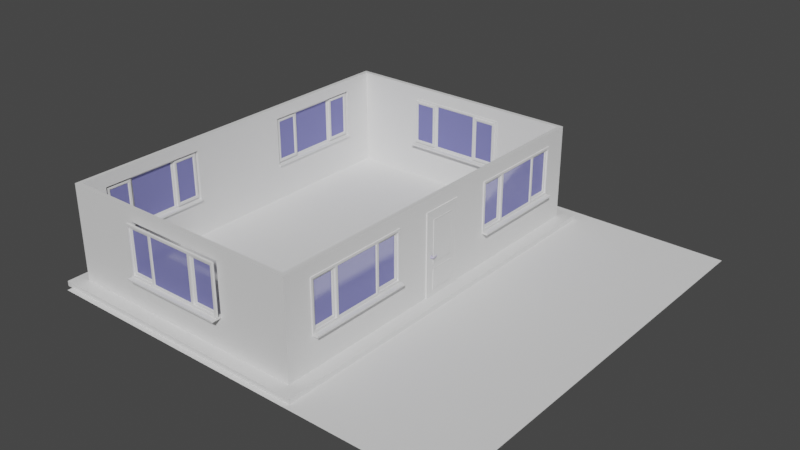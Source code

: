 # Source: joint_hinge.blend  (saved by Blender 3.4.6; exported with 4.5.12 LTS)
import bpy
from mathutils import Matrix  # noqa: F401  (used for matrix-valued properties, if any)

bpy.ops.wm.read_factory_settings(use_empty=True)
scene = bpy.context.scene
scene.name = 'Scene'

# ---- collections
col_collection = bpy.data.collections.new('Collection'); scene.collection.children.link(col_collection)

# ---- materials (node trees are filled in below, after node groups)
mat_door_material = bpy.data.materials.new('Door_material')
mat_door_material.use_transparent_shadow = False
mat_handle_material = bpy.data.materials.new('Handle_material')
mat_handle_material.use_transparent_shadow = False
mat_handle_material.diffuse_color = (0.5776, 0.552, 0.7379, 1.0)
mat_hidden_material = bpy.data.materials.new('hidden_material')
mat_hidden_material.use_transparent_shadow = False
mat_hidden_material.diffuse_color = (1.0, 1.0, 1.0, 1.0)
mat_pvc = bpy.data.materials.new('PVC')
mat_pvc.use_transparent_shadow = False
mat_pvc.diffuse_color = (1.0, 1.0, 1.0, 1.0)
mat_plastic = bpy.data.materials.new('Plastic')
mat_plastic.use_transparent_shadow = False
mat_plastic.diffuse_color = (0.0, 0.0, 0.0, 1.0)
mat_glass = bpy.data.materials.new('Glass')
mat_glass.surface_render_method = 'BLENDED'
mat_glass.blend_method = 'BLEND'
mat_glass.use_backface_culling = True
mat_glass.use_transparent_shadow = False
mat_glass.diffuse_color = (0.333, 0.342, 0.9, 1.0)
mat_marble = bpy.data.materials.new('Marble')
mat_marble.use_transparent_shadow = False
mat_marble.diffuse_color = (0.9, 0.8, 0.7, 1.0)
mat_wall_material = bpy.data.materials.new('Wall_material')
mat_wall_material.use_transparent_shadow = False
mat_wall_material.diffuse_color = (0.8, 0.621, 0.57, 1.0)
mat_baseboard_material = bpy.data.materials.new('Baseboard_material')
mat_baseboard_material.use_transparent_shadow = False

# ---- material node trees
mat_door_material.use_nodes = True; mat_door_material.node_tree.nodes.clear()
_N = mat_door_material.node_tree.nodes; _L = mat_door_material.node_tree.links
n0 = _N.new('ShaderNodeBsdfPrincipled'); n0.name = 'Principled BSDF'; n0.location = (10, 300)
n0.distribution = 'GGX'
n0.subsurface_method = 'RANDOM_WALK_SKIN'
n0.inputs[3].default_value = 1.45
n0.inputs[27].default_value = (0.0, 0.0, 0.0, 1.0)
n0.inputs[28].default_value = 1.0
n1 = _N.new('ShaderNodeOutputMaterial'); n1.name = 'Material Output'; n1.location = (1100, 160)
n2 = _N.new('ShaderNodeBsdfPrincipled'); n2.name = 'Principled BSDF.001'; n2.location = (500, 160)
n2.distribution = 'GGX'
n2.subsurface_method = 'RANDOM_WALK_SKIN'
n2.inputs[3].default_value = 1.45
n2.inputs[27].default_value = (0.0, 0.0, 0.0, 1.0)
n2.inputs[28].default_value = 1.0
_L.new(n2.outputs[0], n1.inputs[0])
n1.is_active_output = True
mat_hidden_material.use_nodes = True; mat_hidden_material.node_tree.nodes.clear()
_N = mat_hidden_material.node_tree.nodes; _L = mat_hidden_material.node_tree.links
n0 = _N.new('ShaderNodeBsdfPrincipled'); n0.name = 'Principled BSDF'; n0.location = (10, 300)
n0.distribution = 'GGX'
n0.subsurface_method = 'RANDOM_WALK_SKIN'
n0.inputs[3].default_value = 1.45
n0.inputs[27].default_value = (0.0, 0.0, 0.0, 1.0)
n0.inputs[28].default_value = 1.0
n1 = _N.new('ShaderNodeBsdfTransparent'); n1.name = 'Transparent_0'; n1.location = (700, 160)
_L.new(n1.outputs[0], n1.inputs[0])
mat_pvc.use_nodes = True; mat_pvc.node_tree.nodes.clear()
_N = mat_pvc.node_tree.nodes; _L = mat_pvc.node_tree.links
n0 = _N.new('ShaderNodeBsdfPrincipled'); n0.name = 'Principled BSDF'; n0.location = (10, 300)
n0.distribution = 'GGX'
n0.subsurface_method = 'RANDOM_WALK_SKIN'
n0.inputs[3].default_value = 1.45
n0.inputs[27].default_value = (0.0, 0.0, 0.0, 1.0)
n0.inputs[28].default_value = 1.0
n1 = _N.new('ShaderNodeOutputMaterial'); n1.name = 'Material Output'; n1.location = (1100, 160)
n2 = _N.new('ShaderNodeBsdfPrincipled'); n2.name = 'Principled BSDF.001'; n2.location = (500, 160)
n2.distribution = 'GGX'
n2.subsurface_method = 'RANDOM_WALK_SKIN'
n2.inputs[3].default_value = 1.45
n2.inputs[27].default_value = (0.0, 0.0, 0.0, 1.0)
n2.inputs[28].default_value = 1.0
_L.new(n2.outputs[0], n1.inputs[0])
n1.is_active_output = True
mat_plastic.use_nodes = True; mat_plastic.node_tree.nodes.clear()
_N = mat_plastic.node_tree.nodes; _L = mat_plastic.node_tree.links
n0 = _N.new('ShaderNodeBsdfPrincipled'); n0.name = 'Principled BSDF'; n0.location = (10, 300)
n0.distribution = 'GGX'
n0.subsurface_method = 'RANDOM_WALK_SKIN'
n0.inputs[3].default_value = 1.45
n0.inputs[27].default_value = (0.0, 0.0, 0.0, 1.0)
n0.inputs[28].default_value = 1.0
n1 = _N.new('ShaderNodeOutputMaterial'); n1.name = 'Material Output'; n1.location = (1100, 160)
n2 = _N.new('ShaderNodeBsdfPrincipled'); n2.name = 'Principled BSDF.001'; n2.location = (500, 160)
n2.distribution = 'GGX'
n2.subsurface_method = 'RANDOM_WALK_SKIN'
n2.inputs[3].default_value = 1.45
n2.inputs[27].default_value = (0.0, 0.0, 0.0, 1.0)
n2.inputs[28].default_value = 1.0
_L.new(n2.outputs[0], n1.inputs[0])
n1.is_active_output = True
mat_glass.use_nodes = True; mat_glass.node_tree.nodes.clear()
_N = mat_glass.node_tree.nodes; _L = mat_glass.node_tree.links
n0 = _N.new('ShaderNodeBsdfPrincipled'); n0.name = 'Principled BSDF'; n0.location = (10, 300)
n0.distribution = 'GGX'
n0.subsurface_method = 'RANDOM_WALK_SKIN'
n0.inputs[3].default_value = 1.45
n0.inputs[27].default_value = (0.0, 0.0, 0.0, 1.0)
n0.inputs[28].default_value = 1.0
n1 = _N.new('ShaderNodeOutputMaterial'); n1.name = 'OUTPUT_MATERIAL'; n1.location = (920, 290)
n2 = _N.new('ShaderNodeBsdfPrincipled'); n2.name = 'Principled BSDF.001'; n2.location = (690, 290)
n2.distribution = 'GGX'
n2.subsurface_method = 'RANDOM_WALK_SKIN'
n2.inputs[0].default_value = (0.3325, 0.3419, 0.8963, 1.0)
n2.inputs[3].default_value = 1.45
n2.inputs[4].default_value = 0.4879
n2.inputs[27].default_value = (0.0, 0.0, 0.0, 1.0)
n2.inputs[28].default_value = 1.0
_L.new(n2.outputs[0], n1.inputs[0])
n1.is_active_output = True
mat_marble.use_nodes = True; mat_marble.node_tree.nodes.clear()
_N = mat_marble.node_tree.nodes; _L = mat_marble.node_tree.links
n0 = _N.new('ShaderNodeBsdfPrincipled'); n0.name = 'Principled BSDF'; n0.location = (10, 300)
n0.distribution = 'GGX'
n0.subsurface_method = 'RANDOM_WALK_SKIN'
n0.inputs[3].default_value = 1.45
n0.inputs[27].default_value = (0.0, 0.0, 0.0, 1.0)
n0.inputs[28].default_value = 1.0
n1 = _N.new('ShaderNodeOutputMaterial'); n1.name = 'Material Output'; n1.location = (1100, 160)
n2 = _N.new('ShaderNodeBsdfPrincipled'); n2.name = 'Principled BSDF.001'; n2.location = (500, 160)
n2.distribution = 'GGX'
n2.subsurface_method = 'RANDOM_WALK_SKIN'
n2.inputs[3].default_value = 1.45
n2.inputs[27].default_value = (0.0, 0.0, 0.0, 1.0)
n2.inputs[28].default_value = 1.0
_L.new(n2.outputs[0], n1.inputs[0])
n1.is_active_output = True
mat_wall_material.use_nodes = True; mat_wall_material.node_tree.nodes.clear()
_N = mat_wall_material.node_tree.nodes; _L = mat_wall_material.node_tree.links
n0 = _N.new('ShaderNodeBsdfPrincipled'); n0.name = 'Principled BSDF'; n0.location = (10, 300)
n0.distribution = 'GGX'
n0.subsurface_method = 'RANDOM_WALK_SKIN'
n0.inputs[3].default_value = 1.45
n0.inputs[27].default_value = (0.0, 0.0, 0.0, 1.0)
n0.inputs[28].default_value = 1.0
n1 = _N.new('ShaderNodeOutputMaterial'); n1.name = 'Material Output'; n1.location = (1100, 160)
n2 = _N.new('ShaderNodeBsdfPrincipled'); n2.name = 'Principled BSDF.001'; n2.location = (800, -70)
n2.distribution = 'GGX'
n2.subsurface_method = 'RANDOM_WALK_SKIN'
n2.inputs[3].default_value = 1.45
n2.inputs[27].default_value = (0.0, 0.0, 0.0, 1.0)
n2.inputs[28].default_value = 1.0
_L.new(n2.outputs[0], n1.inputs[0])
n1.is_active_output = True
mat_baseboard_material.use_nodes = True; mat_baseboard_material.node_tree.nodes.clear()
_N = mat_baseboard_material.node_tree.nodes; _L = mat_baseboard_material.node_tree.links
n0 = _N.new('ShaderNodeBsdfPrincipled'); n0.name = 'Principled BSDF'; n0.location = (10, 300)
n0.distribution = 'GGX'
n0.subsurface_method = 'RANDOM_WALK_SKIN'
n0.inputs[3].default_value = 1.45
n0.inputs[27].default_value = (0.0, 0.0, 0.0, 1.0)
n0.inputs[28].default_value = 1.0
n1 = _N.new('ShaderNodeOutputMaterial'); n1.name = 'Material Output'; n1.location = (1100, 160)
n2 = _N.new('ShaderNodeBsdfPrincipled'); n2.name = 'Principled BSDF.001'; n2.location = (500, 160)
n2.distribution = 'GGX'
n2.subsurface_method = 'RANDOM_WALK_SKIN'
n2.inputs[3].default_value = 1.45
n2.inputs[27].default_value = (0.0, 0.0, 0.0, 1.0)
n2.inputs[28].default_value = 1.0
_L.new(n2.outputs[0], n1.inputs[0])
n1.is_active_output = True

# ---- world
world_world = bpy.data.worlds.new('World'); scene.world = world_world
world_world.use_nodes = True; world_world.node_tree.nodes.clear()
_N = world_world.node_tree.nodes; _L = world_world.node_tree.links
n0 = _N.new('ShaderNodeOutputWorld'); n0.name = 'World Output'; n0.location = (300, 300)
n1 = _N.new('ShaderNodeBackground'); n1.name = 'Background'; n1.location = (10, 300)
n1.inputs[0].default_value = (0.05088, 0.05088, 0.05088, 1.0)
_L.new(n1.outputs[0], n0.inputs[0])
n0.is_active_output = True
world_world.color = (0.05088, 0.05088, 0.05088)
world_world.use_sun_shadow = False
world_world.sun_shadow_jitter_overblur = 0.0

# ---- meshes
me_plane = bpy.data.meshes.new('Plane')
me_plane.from_pydata([(-1.0, -1.0, 0.0), (1.0, -1.0, 0.0), (-1.0, 1.0, 0.0), (1.0, 1.0, 0.0)], [], [(0, 1, 3, 2)])
_uv = me_plane.uv_layers.new(name='UVMap')
_uv.uv.foreach_set('vector', [0.0, 0.0, 1.0, 0.0, 1.0, 1.0, 0.0, 1.0])
me_plane.update()
me_doorfrane = bpy.data.meshes.new('DoorFrane')
me_doorfrane.from_pydata([(-0.5, -0.02667, 0.0), (-0.5, 0.05333, 0.0), (-0.42, 0.05333, 0.0), (-0.5, -0.02667, 2.1), (-0.5, 0.05333, 2.1), (0.5, 0.05333, 2.1), (0.5, -0.02667, 2.1), (0.42, -0.02667, 2.02), (-0.42, 0.05333, 2.02), (0.42, -0.02667, 0.0), (0.5, -0.02667, 0.0), (0.5, 0.05333, 0.0), (0.42, 0.01333, 2.02), (-0.42, 0.01333, 2.02), (-0.42, 0.01333, 0.0), (-0.4, 0.01333, 2.02), (-0.4, 0.01333, 0.0), (-0.4, 0.05333, 2.02), (-0.4, 0.05333, 0.0), (0.42, 0.01333, 0.0), (-0.42, -0.02667, 2.02), (-0.42, -0.02667, 0.0), (0.42, 0.05333, 2.02), (0.42, 0.05333, 0.0), (0.4, 0.05333, 0.0), (0.4, 0.01333, 0.0), (0.4, 0.05333, 2.02), (0.4, 0.01333, 2.0), (0.4, 0.01333, 2.02), (-0.4, 0.05333, 2.0), (-0.4, 0.01333, 2.0), (0.4, 0.05333, 2.0)], [], [(3, 4, 1, 0), (7, 12, 19, 9), (4, 3, 6, 5), (10, 11, 5, 6), (13, 20, 21, 14), (17, 15, 16, 18), (11, 23, 22, 5), (20, 13, 12, 7), (20, 3, 0, 21), (9, 10, 6, 7), (13, 14, 16, 15), (4, 8, 2, 1), (29, 31, 27, 30), (7, 6, 3, 20), (8, 4, 5, 22), (14, 2, 18, 16), (17, 18, 2, 8), (28, 25, 19, 12), (28, 26, 24, 25), (25, 24, 23, 19), (22, 23, 24, 26), (29, 17, 26, 31), (15, 30, 27, 28), (8, 22, 26)])
me_doorfrane.materials.append(mat_door_material)
me_doorfrane.update()
me_door = bpy.data.meshes.new('Door')
me_door.from_pydata([(-0.836, -1.572e-08, -1.046), (0.0, -1.56e-08, -1.046), (-0.836, -1.56e-08, 0.964), (-0.836, -1.56e-08, 0.834), (-0.836, -1.572e-08, -0.796), (0.0, -1.56e-08, -0.796), (0.0, -1.56e-08, 0.964), (0.0, -1.56e-08, 0.834), (-0.1161, -1.56e-08, 0.964), (-0.1236, -1.56e-08, -1.046), (-0.1166, -1.56e-08, 0.834), (-0.1226, -1.56e-08, -0.796), (-0.836, -1.572e-08, -0.176), (0.0, -1.56e-08, -0.176), (-0.1208, -1.56e-08, -0.296), (-0.7186, -1.572e-08, -0.796), (-0.7126, -1.56e-08, 0.834), (-0.7196, -1.572e-08, -1.046), (-0.7163, -1.572e-08, -0.176), (-0.836, -1.572e-08, -0.296), (-0.1203, -1.56e-08, -0.176), (-0.7121, -1.56e-08, 0.964), (0.0, -1.56e-08, -0.296), (-0.7168, -1.572e-08, -0.296), (-0.7168, -0.01, -0.296), (-0.7126, -0.01, 0.834), (-0.1203, -0.01, -0.176), (-0.7186, -0.01, -0.796), (-0.1166, -0.01, 0.834), (-0.1226, -0.01, -0.796), (-0.7163, -0.01, -0.176), (-0.1208, -0.01, -0.296), (-0.7021, -0.01, -0.3085), (-0.7039, -0.01, -0.7835), (-0.1373, -0.01, -0.7835), (-0.1355, -0.01, -0.3085), (-0.698, -0.01, 0.8165), (-0.1349, -0.01, -0.1594), (-0.1314, -0.01, 0.8165), (-0.7015, -0.01, -0.1594), (-0.7021, -0.008777, -0.3085), (-0.7039, -0.008777, -0.7835), (-0.1373, -0.008777, -0.7835), (-0.1355, -0.008777, -0.3085), (-0.698, -0.008777, 0.8165), (-0.1349, -0.008777, -0.1594), (-0.1314, -0.008777, 0.8165), (-0.7015, -0.008777, -0.1594), (-0.836, 0.03, -1.046), (0.0, 0.03, -1.046), (-0.836, 0.03, 0.964), (-0.836, 0.03, 0.834), (-0.836, 0.03, -0.796), (0.0, 0.03, -0.796), (0.0, 0.03, 0.964), (0.0, 0.03, 0.834), (-0.1161, 0.03, 0.964), (-0.1236, 0.03, -1.046), (-0.1166, 0.03, 0.834), (-0.1226, 0.03, -0.796), (-0.836, 0.03, -0.176), (0.0, 0.03, -0.176), (-0.1208, 0.03, -0.296), (-0.7186, 0.03, -0.796), (-0.7126, 0.03, 0.834), (-0.7196, 0.03, -1.046), (-0.7163, 0.03, -0.176), (-0.836, 0.03, -0.296), (-0.1203, 0.03, -0.176), (-0.7121, 0.03, 0.964), (0.0, 0.03, -0.296), (-0.7168, 0.03, -0.296), (-0.7168, 0.04, -0.296), (-0.7126, 0.04, 0.834), (-0.1203, 0.04, -0.176), (-0.7186, 0.04, -0.796), (-0.1166, 0.04, 0.834), (-0.1226, 0.04, -0.796), (-0.7163, 0.04, -0.176), (-0.1208, 0.04, -0.296), (-0.7021, 0.04, -0.3085), (-0.7039, 0.04, -0.7835), (-0.1373, 0.04, -0.7835), (-0.1355, 0.04, -0.3085), (-0.698, 0.04, 0.8165), (-0.1349, 0.04, -0.1594), (-0.1314, 0.04, 0.8165), (-0.7015, 0.04, -0.1594), (-0.7021, 0.03878, -0.3085), (-0.7039, 0.03878, -0.7835), (-0.1373, 0.03878, -0.7835), (-0.1355, 0.03878, -0.3085), (-0.698, 0.03878, 0.8165), (-0.1349, 0.03878, -0.1594), (-0.1314, 0.03878, 0.8165), (-0.7015, 0.03878, -0.1594)], [], [(15, 4, 0, 17), (21, 2, 3, 16), (23, 19, 4, 15), (6, 8, 10, 7), (8, 21, 16, 10), (16, 3, 12, 18), (11, 15, 17, 9), (20, 18, 23, 14), (18, 12, 19, 23), (5, 11, 9, 1), (22, 14, 11, 5), (7, 10, 20, 13), (13, 20, 14, 22), (20, 10, 28, 26), (10, 16, 25, 28), (16, 18, 30, 25), (18, 20, 26, 30), (15, 11, 29, 27), (14, 23, 24, 31), (23, 15, 27, 24), (11, 14, 31, 29), (31, 24, 32, 35), (24, 27, 33, 32), (27, 29, 34, 33), (29, 31, 35, 34), (26, 28, 38, 37), (30, 26, 37, 39), (28, 25, 36, 38), (25, 30, 39, 36), (33, 34, 42, 41), (36, 39, 47, 44), (34, 35, 43, 42), (37, 38, 46, 45), (32, 33, 41, 40), (38, 36, 44, 46), (35, 32, 40, 43), (39, 37, 45, 47), (18, 16, 10, 20), (14, 11, 15, 23), (63, 65, 48, 52), (69, 64, 51, 50), (71, 63, 52, 67), (54, 55, 58, 56), (56, 58, 64, 69), (64, 66, 60, 51), (59, 57, 65, 63), (68, 62, 71, 66), (66, 71, 67, 60), (53, 49, 57, 59), (70, 53, 59, 62), (55, 61, 68, 58), (61, 70, 62, 68), (68, 74, 76, 58), (58, 76, 73, 64), (64, 73, 78, 66), (66, 78, 74, 68), (63, 75, 77, 59), (62, 79, 72, 71), (71, 72, 75, 63), (59, 77, 79, 62), (79, 83, 80, 72), (72, 80, 81, 75), (75, 81, 82, 77), (77, 82, 83, 79), (74, 85, 86, 76), (78, 87, 85, 74), (76, 86, 84, 73), (73, 84, 87, 78), (81, 89, 90, 82), (84, 92, 95, 87), (82, 90, 91, 83), (85, 93, 94, 86), (80, 88, 89, 81), (86, 94, 92, 84), (83, 91, 88, 80), (87, 95, 93, 85), (66, 64, 58, 68), (62, 71, 63, 59), (50, 2, 21, 69), (8, 56, 69, 21), (6, 54, 56, 8), (54, 6, 7, 55), (55, 7, 13, 61), (61, 13, 22, 70), (5, 53, 70, 22), (1, 49, 53, 5), (49, 1, 9, 57), (57, 9, 17, 65), (0, 48, 65, 17), (48, 0, 4, 52), (52, 4, 19, 67), (12, 60, 67, 19), (3, 51, 60, 12), (2, 50, 51, 3)])
me_door.materials.append(mat_door_material)
me_door.update()
me_handle_front = bpy.data.meshes.new('Handle_Front')
me_handle_front.from_pydata([(-0.03019, -0.002781, -0.03282), (-0.04255, -0.002942, -0.01332), (-0.0435, -0.003072, 0.009742), (-0.03279, -0.003135, 0.03019), (-0.01329, -0.003114, 0.04254), (0.009772, -0.003016, 0.04349), (0.03022, -0.002866, 0.03279), (0.04257, -0.002704, 0.01329), (0.04352, -0.002575, -0.009773), (0.03281, -0.002512, -0.03022), (0.01332, -0.002532, -0.04257), (-0.009746, -0.00263, -0.04352), (-0.02902, -0.01959, -0.03172), (-0.04093, -0.01974, -0.01293), (-0.04184, -0.01987, 0.009297), (-0.03152, -0.01993, 0.029), (-0.01273, -0.01991, 0.04091), (0.009494, -0.01982, 0.04183), (0.0292, -0.01967, 0.03151), (0.04111, -0.01952, 0.01272), (0.04202, -0.01939, -0.009511), (0.0317, -0.01933, -0.02922), (0.01291, -0.01935, -0.04112), (-0.009317, -0.01944, -0.04204), (1.283e-05, -0.002823, -1.534e-05), (-0.01446, -0.01961, -0.01591), (-0.02041, -0.01969, -0.006515), (-0.02087, -0.01975, 0.004593), (-0.01571, -0.01978, 0.01444), (-0.006319, -0.01977, 0.02039), (0.004789, -0.01973, 0.02085), (0.01464, -0.01965, 0.01569), (0.02059, -0.01958, 0.006302), (0.02105, -0.01951, -0.004807), (0.01589, -0.01948, -0.01466), (0.006496, -0.01949, -0.02061), (-0.004612, -0.01954, -0.02106), (-0.01441, -0.0315, -0.01597), (-0.02036, -0.03158, -0.00658), (-0.02082, -0.03164, 0.004529), (-0.01566, -0.03167, 0.01438), (-0.006266, -0.03166, 0.02033), (0.004842, -0.03161, 0.02079), (0.01469, -0.03154, 0.01563), (0.02064, -0.03146, 0.006237), (0.0211, -0.0314, -0.004871), (0.01594, -0.03137, -0.01472), (0.00655, -0.03138, -0.02067), (-0.004559, -0.03143, -0.02113), (-0.01446, -0.02062, -0.01591), (-0.02041, -0.0207, -0.00652), (-0.02086, -0.02076, 0.004588), (-0.01571, -0.02079, 0.01444), (-0.006315, -0.02078, 0.02039), (0.004794, -0.02074, 0.02085), (0.01464, -0.02066, 0.01569), (0.02059, -0.02059, 0.006296), (0.02105, -0.02052, -0.004812), (0.01589, -0.02049, -0.01466), (0.006501, -0.0205, -0.02061), (-0.004608, -0.02055, -0.02107), (-0.01216, -0.0315, -0.01353), (-0.01719, -0.03157, -0.00559), (-0.01758, -0.03162, 0.003803), (-0.01322, -0.03165, 0.01213), (-0.005277, -0.03164, 0.01716), (0.004117, -0.0316, 0.01755), (0.01245, -0.03154, 0.01319), (0.01748, -0.03147, 0.005248), (0.01786, -0.03142, -0.004146), (0.0135, -0.03139, -0.01247), (0.00556, -0.0314, -0.01751), (-0.003833, -0.03144, -0.01789), (-0.01852, -0.009612, -0.005855), (-0.01313, -0.009541, -0.01436), (-0.01894, -0.009668, 0.004205), (-0.01426, -0.009696, 0.01312), (-0.00576, -0.009687, 0.01851), (0.0043, -0.009644, 0.01893), (0.01322, -0.009578, 0.01426), (0.01861, -0.009508, 0.005751), (0.01902, -0.009451, -0.004308), (0.01435, -0.009424, -0.01323), (0.005846, -0.009433, -0.01862), (-0.004214, -0.009476, -0.01903), (-0.01205, -0.02431, -0.01334), (-0.01702, -0.02438, -0.005488), (-0.01741, -0.02443, 0.003796), (-0.0131, -0.02445, 0.01203), (-0.005246, -0.02445, 0.017), (0.004038, -0.02441, 0.01738), (0.01227, -0.02435, 0.01307), (0.01724, -0.02428, 0.005224), (0.01763, -0.02423, -0.004061), (0.01331, -0.0242, -0.01229), (0.005465, -0.02421, -0.01727), (-0.003819, -0.02425, -0.01765), (-0.01189, -0.05946, -0.01353), (-0.01687, -0.05952, -0.005679), (-0.01725, -0.05958, 0.003605), (-0.01294, -0.0596, 0.01184), (-0.005088, -0.05959, 0.01681), (0.004196, -0.05955, 0.01719), (0.01243, -0.05949, 0.01288), (0.0174, -0.05943, 0.005033), (0.01778, -0.05938, -0.004252), (0.01347, -0.05935, -0.01248), (0.005623, -0.05936, -0.01746), (-0.003661, -0.0594, -0.01784), (-0.01184, -0.07237, -0.0136), (-0.01681, -0.07244, -0.00575), (-0.01719, -0.07249, 0.003535), (-0.01288, -0.07252, 0.01177), (-0.00503, -0.07251, 0.01674), (0.004254, -0.07247, 0.01712), (0.01249, -0.07241, 0.01281), (0.01746, -0.07234, 0.004962), (0.01784, -0.07229, -0.004322), (0.01353, -0.07227, -0.01255), (0.005681, -0.07227, -0.01753), (-0.003603, -0.07231, -0.01791), (0.1257, -0.06936, -0.006631), (0.1269, -0.06874, -0.003521), (0.1274, -0.0684, 0.001802), (0.1271, -0.06844, 0.007911), (0.1262, -0.06884, 0.01317), (0.1248, -0.06949, 0.01617), (0.1242, -0.06165, -0.006511), (0.1253, -0.06103, -0.003401), (0.1259, -0.06069, 0.001922), (0.1256, -0.06073, 0.008031), (0.1246, -0.06113, 0.01329), (0.1232, -0.06178, 0.01629), (0.1369, -0.01982, -0.0064), (0.1345, -0.01899, -0.006496), (0.1377, -0.01831, -0.003302), (0.1379, -0.01746, 0.002013), (0.1377, -0.01749, 0.008122), (0.137, -0.0184, 0.01339), (0.136, -0.01995, 0.0164), (0.1336, -0.01912, 0.0163), (0.1352, -0.01748, -0.003398), (0.1355, -0.01662, 0.001918), (0.1352, -0.01666, 0.008026), (0.1345, -0.01757, 0.01329), (0.0003253, -0.07239, -0.0003937)], [], [(24, 0, 1), (24, 1, 2), (24, 2, 3), (24, 3, 4), (24, 4, 5), (24, 5, 6), (24, 6, 7), (24, 7, 8), (24, 8, 9), (24, 9, 10), (24, 10, 11), (11, 0, 24), (0, 12, 13, 1), (1, 13, 14, 2), (2, 14, 15, 3), (3, 15, 16, 4), (4, 16, 17, 5), (5, 17, 18, 6), (6, 18, 19, 7), (7, 19, 20, 8), (8, 20, 21, 9), (9, 21, 22, 10), (10, 22, 23, 11), (12, 0, 11, 23), (13, 12, 25, 26), (14, 13, 26, 27), (15, 14, 27, 28), (16, 15, 28, 29), (17, 16, 29, 30), (18, 17, 30, 31), (19, 18, 31, 32), (20, 19, 32, 33), (21, 20, 33, 34), (22, 21, 34, 35), (23, 22, 35, 36), (12, 23, 36, 25), (25, 49, 50, 26), (49, 37, 38, 50), (26, 50, 51, 27), (50, 38, 39, 51), (27, 51, 52, 28), (51, 39, 40, 52), (28, 52, 53, 29), (52, 40, 41, 53), (29, 53, 54, 30), (53, 41, 42, 54), (30, 54, 55, 31), (54, 42, 43, 55), (31, 55, 56, 32), (55, 43, 44, 56), (32, 56, 57, 33), (56, 44, 45, 57), (33, 57, 58, 34), (57, 45, 46, 58), (34, 58, 59, 35), (58, 46, 47, 59), (35, 59, 60, 36), (59, 47, 48, 60), (36, 60, 49, 25), (60, 48, 37, 49), (38, 37, 61, 62), (39, 38, 62, 63), (40, 39, 63, 64), (41, 40, 64, 65), (42, 41, 65, 66), (43, 42, 66, 67), (44, 43, 67, 68), (45, 44, 68, 69), (46, 45, 69, 70), (47, 46, 70, 71), (48, 47, 71, 72), (37, 48, 72, 61), (62, 61, 74, 73), (63, 62, 73, 75), (64, 63, 75, 76), (65, 64, 76, 77), (66, 65, 77, 78), (67, 66, 78, 79), (68, 67, 79, 80), (69, 68, 80, 81), (70, 69, 81, 82), (71, 70, 82, 83), (72, 71, 83, 84), (61, 72, 84, 74), (86, 85, 97, 98), (87, 86, 98, 99), (88, 87, 99, 100), (89, 88, 100, 101), (90, 89, 101, 102), (91, 90, 102, 103), (92, 91, 103, 104), (93, 92, 104, 105), (94, 93, 105, 106), (95, 94, 106, 107), (96, 95, 107, 108), (97, 85, 96, 108), (98, 97, 109, 110), (99, 98, 110, 111), (100, 99, 111, 112), (101, 100, 112, 113), (102, 101, 113, 114), (108, 107, 119, 120), (108, 120, 109, 97), (119, 107, 127, 121), (118, 119, 121, 122), (117, 118, 122, 123), (116, 117, 123, 124), (115, 116, 124, 125), (114, 115, 125, 126), (102, 114, 126, 132), (107, 106, 128, 127), (106, 105, 129, 128), (105, 104, 130, 129), (104, 103, 131, 130), (103, 102, 132, 131), (121, 127, 134, 133), (122, 121, 133, 135), (123, 122, 135, 136), (124, 123, 136, 137), (125, 124, 137, 138), (126, 125, 138, 139), (132, 126, 139, 140), (127, 128, 141, 134), (128, 129, 142, 141), (129, 130, 143, 142), (130, 131, 144, 143), (131, 132, 140, 144), (138, 144, 140, 139), (137, 143, 144, 138), (136, 142, 143, 137), (135, 141, 142, 136), (133, 134, 141, 135), (110, 109, 145), (111, 110, 145), (112, 111, 145), (113, 112, 145), (114, 113, 145), (115, 114, 145), (116, 115, 145), (117, 116, 145), (118, 117, 145), (119, 118, 145), (120, 119, 145), (109, 120, 145)])
me_handle_front.polygons.foreach_set('use_smooth', [True] * 144)
me_handle_front.materials.append(mat_handle_material)
me_handle_front.update()
me_handle_back = bpy.data.meshes.new('Handle_Back')
me_handle_back.from_pydata([(-0.03019, -0.002781, -0.03282), (-0.04255, -0.002942, -0.01332), (-0.0435, -0.003072, 0.009742), (-0.03279, -0.003135, 0.03019), (-0.01329, -0.003114, 0.04254), (0.009772, -0.003016, 0.04349), (0.03022, -0.002866, 0.03279), (0.04257, -0.002704, 0.01329), (0.04352, -0.002575, -0.009773), (0.03281, -0.002512, -0.03022), (0.01332, -0.002532, -0.04257), (-0.009746, -0.00263, -0.04352), (-0.02902, -0.01959, -0.03172), (-0.04093, -0.01974, -0.01293), (-0.04184, -0.01987, 0.009297), (-0.03152, -0.01993, 0.029), (-0.01273, -0.01991, 0.04091), (0.009494, -0.01982, 0.04183), (0.0292, -0.01967, 0.03151), (0.04111, -0.01952, 0.01272), (0.04202, -0.01939, -0.009511), (0.0317, -0.01933, -0.02922), (0.01291, -0.01935, -0.04112), (-0.009317, -0.01944, -0.04204), (1.283e-05, -0.002823, -1.534e-05), (-0.01446, -0.01961, -0.01591), (-0.02041, -0.01969, -0.006515), (-0.02087, -0.01975, 0.004593), (-0.01571, -0.01978, 0.01444), (-0.006319, -0.01977, 0.02039), (0.004789, -0.01973, 0.02085), (0.01464, -0.01965, 0.01569), (0.02059, -0.01958, 0.006302), (0.02105, -0.01951, -0.004807), (0.01589, -0.01948, -0.01466), (0.006496, -0.01949, -0.02061), (-0.004612, -0.01954, -0.02106), (-0.01441, -0.0315, -0.01597), (-0.02036, -0.03158, -0.00658), (-0.02082, -0.03164, 0.004529), (-0.01566, -0.03167, 0.01438), (-0.006266, -0.03166, 0.02033), (0.004842, -0.03161, 0.02079), (0.01469, -0.03154, 0.01563), (0.02064, -0.03146, 0.006237), (0.0211, -0.0314, -0.004871), (0.01594, -0.03137, -0.01472), (0.00655, -0.03138, -0.02067), (-0.004559, -0.03143, -0.02113), (-0.01446, -0.02062, -0.01591), (-0.02041, -0.0207, -0.00652), (-0.02086, -0.02076, 0.004588), (-0.01571, -0.02079, 0.01444), (-0.006315, -0.02078, 0.02039), (0.004794, -0.02074, 0.02085), (0.01464, -0.02066, 0.01569), (0.02059, -0.02059, 0.006296), (0.02105, -0.02052, -0.004812), (0.01589, -0.02049, -0.01466), (0.006501, -0.0205, -0.02061), (-0.004608, -0.02055, -0.02107), (-0.01216, -0.0315, -0.01353), (-0.01719, -0.03157, -0.00559), (-0.01758, -0.03162, 0.003803), (-0.01322, -0.03165, 0.01213), (-0.005277, -0.03164, 0.01716), (0.004117, -0.0316, 0.01755), (0.01245, -0.03154, 0.01319), (0.01748, -0.03147, 0.005248), (0.01786, -0.03142, -0.004146), (0.0135, -0.03139, -0.01247), (0.00556, -0.0314, -0.01751), (-0.003833, -0.03144, -0.01789), (-0.01852, -0.009612, -0.005855), (-0.01313, -0.009541, -0.01436), (-0.01894, -0.009668, 0.004205), (-0.01426, -0.009696, 0.01312), (-0.00576, -0.009687, 0.01851), (0.0043, -0.009644, 0.01893), (0.01322, -0.009578, 0.01426), (0.01861, -0.009508, 0.005751), (0.01902, -0.009451, -0.004308), (0.01435, -0.009424, -0.01323), (0.005846, -0.009433, -0.01862), (-0.004214, -0.009476, -0.01903), (-0.01205, -0.02431, -0.01334), (-0.01702, -0.02438, -0.005488), (-0.01741, -0.02443, 0.003796), (-0.0131, -0.02445, 0.01203), (-0.005246, -0.02445, 0.017), (0.004038, -0.02441, 0.01738), (0.01227, -0.02435, 0.01307), (0.01724, -0.02428, 0.005224), (0.01763, -0.02423, -0.004061), (0.01331, -0.0242, -0.01229), (0.005465, -0.02421, -0.01727), (-0.003819, -0.02425, -0.01765), (-0.01189, -0.05946, -0.01353), (-0.01687, -0.05952, -0.005679), (-0.01725, -0.05958, 0.003605), (-0.01294, -0.0596, 0.01184), (-0.005088, -0.05959, 0.01681), (0.004196, -0.05955, 0.01719), (0.01243, -0.05949, 0.01288), (0.0174, -0.05943, 0.005033), (0.01778, -0.05938, -0.004252), (0.01347, -0.05935, -0.01248), (0.005623, -0.05936, -0.01746), (-0.003661, -0.0594, -0.01784), (-0.01184, -0.07237, -0.0136), (-0.01681, -0.07244, -0.00575), (-0.01719, -0.07249, 0.003535), (-0.01288, -0.07252, 0.01177), (-0.00503, -0.07251, 0.01674), (0.004254, -0.07247, 0.01712), (0.01249, -0.07241, 0.01281), (0.01746, -0.07234, 0.004962), (0.01784, -0.07229, -0.004322), (0.01353, -0.07227, -0.01255), (0.005681, -0.07227, -0.01753), (-0.003603, -0.07231, -0.01791), (0.1257, -0.06936, -0.006631), (0.1269, -0.06874, -0.003521), (0.1274, -0.0684, 0.001802), (0.1271, -0.06844, 0.007911), (0.1262, -0.06884, 0.01317), (0.1248, -0.06949, 0.01617), (0.1242, -0.06165, -0.006511), (0.1253, -0.06103, -0.003401), (0.1259, -0.06069, 0.001922), (0.1256, -0.06073, 0.008031), (0.1246, -0.06113, 0.01329), (0.1232, -0.06178, 0.01629), (0.1369, -0.01982, -0.0064), (0.1345, -0.01899, -0.006496), (0.1377, -0.01831, -0.003302), (0.1379, -0.01746, 0.002013), (0.1377, -0.01749, 0.008122), (0.137, -0.0184, 0.01339), (0.136, -0.01995, 0.0164), (0.1336, -0.01912, 0.0163), (0.1352, -0.01748, -0.003398), (0.1355, -0.01662, 0.001918), (0.1352, -0.01666, 0.008026), (0.1345, -0.01757, 0.01329), (0.0003253, -0.07239, -0.0003937)], [], [(24, 0, 1), (24, 1, 2), (24, 2, 3), (24, 3, 4), (24, 4, 5), (24, 5, 6), (24, 6, 7), (24, 7, 8), (24, 8, 9), (24, 9, 10), (24, 10, 11), (11, 0, 24), (0, 12, 13, 1), (1, 13, 14, 2), (2, 14, 15, 3), (3, 15, 16, 4), (4, 16, 17, 5), (5, 17, 18, 6), (6, 18, 19, 7), (7, 19, 20, 8), (8, 20, 21, 9), (9, 21, 22, 10), (10, 22, 23, 11), (12, 0, 11, 23), (13, 12, 25, 26), (14, 13, 26, 27), (15, 14, 27, 28), (16, 15, 28, 29), (17, 16, 29, 30), (18, 17, 30, 31), (19, 18, 31, 32), (20, 19, 32, 33), (21, 20, 33, 34), (22, 21, 34, 35), (23, 22, 35, 36), (12, 23, 36, 25), (25, 49, 50, 26), (49, 37, 38, 50), (26, 50, 51, 27), (50, 38, 39, 51), (27, 51, 52, 28), (51, 39, 40, 52), (28, 52, 53, 29), (52, 40, 41, 53), (29, 53, 54, 30), (53, 41, 42, 54), (30, 54, 55, 31), (54, 42, 43, 55), (31, 55, 56, 32), (55, 43, 44, 56), (32, 56, 57, 33), (56, 44, 45, 57), (33, 57, 58, 34), (57, 45, 46, 58), (34, 58, 59, 35), (58, 46, 47, 59), (35, 59, 60, 36), (59, 47, 48, 60), (36, 60, 49, 25), (60, 48, 37, 49), (38, 37, 61, 62), (39, 38, 62, 63), (40, 39, 63, 64), (41, 40, 64, 65), (42, 41, 65, 66), (43, 42, 66, 67), (44, 43, 67, 68), (45, 44, 68, 69), (46, 45, 69, 70), (47, 46, 70, 71), (48, 47, 71, 72), (37, 48, 72, 61), (62, 61, 74, 73), (63, 62, 73, 75), (64, 63, 75, 76), (65, 64, 76, 77), (66, 65, 77, 78), (67, 66, 78, 79), (68, 67, 79, 80), (69, 68, 80, 81), (70, 69, 81, 82), (71, 70, 82, 83), (72, 71, 83, 84), (61, 72, 84, 74), (86, 85, 97, 98), (87, 86, 98, 99), (88, 87, 99, 100), (89, 88, 100, 101), (90, 89, 101, 102), (91, 90, 102, 103), (92, 91, 103, 104), (93, 92, 104, 105), (94, 93, 105, 106), (95, 94, 106, 107), (96, 95, 107, 108), (97, 85, 96, 108), (98, 97, 109, 110), (99, 98, 110, 111), (100, 99, 111, 112), (101, 100, 112, 113), (102, 101, 113, 114), (108, 107, 119, 120), (108, 120, 109, 97), (119, 107, 127, 121), (118, 119, 121, 122), (117, 118, 122, 123), (116, 117, 123, 124), (115, 116, 124, 125), (114, 115, 125, 126), (102, 114, 126, 132), (107, 106, 128, 127), (106, 105, 129, 128), (105, 104, 130, 129), (104, 103, 131, 130), (103, 102, 132, 131), (121, 127, 134, 133), (122, 121, 133, 135), (123, 122, 135, 136), (124, 123, 136, 137), (125, 124, 137, 138), (126, 125, 138, 139), (132, 126, 139, 140), (127, 128, 141, 134), (128, 129, 142, 141), (129, 130, 143, 142), (130, 131, 144, 143), (131, 132, 140, 144), (138, 144, 140, 139), (137, 143, 144, 138), (136, 142, 143, 137), (135, 141, 142, 136), (133, 134, 141, 135), (110, 109, 145), (111, 110, 145), (112, 111, 145), (113, 112, 145), (114, 113, 145), (115, 114, 145), (116, 115, 145), (117, 116, 145), (118, 117, 145), (119, 118, 145), (120, 119, 145), (109, 120, 145)])
me_handle_back.polygons.foreach_set('use_smooth', [True] * 144)
me_handle_back.materials.append(mat_handle_material)
me_handle_back.update()
me_ctrl_hole = bpy.data.meshes.new('CTRL_Hole')
me_ctrl_hole.from_pydata([(-0.5, 0.0, 0.0), (-0.5, 0.24, 0.0), (0.5, 0.24, 0.0), (0.5, 0.0, 0.0), (-0.5, 0.0, 2.1), (-0.5, 0.24, 2.1), (0.5, 0.24, 2.1), (0.5, 0.0, 2.1)], [], [(0, 1, 2, 3), (0, 4, 5, 1), (1, 5, 6, 2), (3, 7, 4, 0), (2, 6, 7, 3), (5, 4, 7, 6)])
me_ctrl_hole.materials.append(mat_hidden_material)
me_ctrl_hole.update()
me_ctrl_baseboard = bpy.data.meshes.new('CTRL_Baseboard')
me_ctrl_baseboard.from_pydata([(-0.5, 0.0, 0.0), (-0.5, 0.4, 0.0), (0.5, 0.4, 0.0), (0.5, 0.0, 0.0), (-0.5, 0.0, 0.4), (-0.5, 0.4, 0.4), (0.5, 0.4, 0.4), (0.5, 0.0, 0.4)], [], [(0, 4, 5, 1), (2, 6, 7, 3)])
me_ctrl_baseboard.materials.append(mat_hidden_material)
me_ctrl_baseboard.update()
me_window = bpy.data.meshes.new('Window')
me_window.from_pydata([(-1.25, -0.025, 0.0), (-1.25, 0.025, 0.0), (-1.2, -0.025, 0.05), (-1.2, 0.025, 0.05), (-0.6, -0.025, 0.05), (-0.6, 0.025, 0.05), (-0.55, -0.025, 0.05), (-0.55, 0.025, 0.05), (0.55, -0.025, 0.05), (0.55, 0.025, 0.05), (0.6, -0.025, 0.05), (0.6, 0.025, 0.05), (1.2, -0.025, 0.05), (1.2, 0.025, 0.05), (1.25, -0.025, 0.0), (1.25, 0.025, 0.0), (-1.25, -0.025, 1.2), (-1.25, 0.025, 1.2), (-1.2, -0.025, 1.15), (-1.2, 0.025, 1.15), (-0.6, -0.025, 1.15), (-0.6, 0.025, 1.15), (-0.55, -0.025, 1.15), (-0.55, 0.025, 1.15), (0.55, -0.025, 1.15), (0.55, 0.025, 1.15), (0.6, -0.025, 1.15), (0.6, 0.025, 1.15), (1.2, -0.025, 1.15), (1.2, 0.025, 1.15), (1.25, -0.025, 1.2), (1.25, 0.025, 1.2), (-1.2, 0.015, 0.05), (-1.15, 0.015, 0.1), (-1.15, 0.065, 0.1), (-1.2, 0.065, 0.05), (-1.2, 0.015, 1.15), (-1.15, 0.015, 1.1), (-1.15, 0.065, 1.1), (-1.2, 0.065, 1.15), (-0.6, 0.015, 1.15), (-0.65, 0.015, 1.1), (-0.65, 0.065, 1.1), (-0.6, 0.065, 1.15), (-0.6, 0.015, 0.05), (-0.65, 0.015, 0.1), (-0.65, 0.065, 0.1), (-0.6, 0.065, 0.05), (-1.15, 0.03, 0.1), (-1.13, 0.03, 0.12), (-1.13, 0.05, 0.12), (-1.15, 0.05, 0.1), (-1.15, 0.03, 1.1), (-1.13, 0.03, 1.08), (-1.13, 0.05, 1.08), (-1.15, 0.05, 1.1), (-0.65, 0.03, 1.1), (-0.67, 0.03, 1.08), (-0.67, 0.05, 1.08), (-0.65, 0.05, 1.1), (-0.65, 0.03, 0.1), (-0.67, 0.03, 0.12), (-0.67, 0.05, 0.12), (-0.65, 0.05, 0.1), (-1.13, 0.035, 0.12), (-1.13, 0.035, 1.08), (-0.67, 0.035, 1.08), (-0.67, 0.035, 0.12), (-1.13, 0.045, 0.12), (-1.13, 0.045, 1.08), (-0.67, 0.045, 1.08), (-0.67, 0.045, 0.12), (-0.55, -0.01, 0.05), (-0.53, -0.01, 0.07), (-0.53, 0.01, 0.07), (-0.55, 0.01, 0.05), (-0.55, -0.01, 1.15), (-0.53, -0.01, 1.13), (-0.53, 0.01, 1.13), (-0.55, 0.01, 1.15), (0.55, -0.01, 1.15), (0.53, -0.01, 1.13), (0.53, 0.01, 1.13), (0.55, 0.01, 1.15), (0.55, -0.01, 0.05), (0.53, -0.01, 0.07), (0.53, 0.01, 0.07), (0.55, 0.01, 0.05), (-0.53, -0.005, 0.07), (-0.53, -0.005, 1.13), (0.53, -0.005, 1.13), (0.53, -0.005, 0.07), (-0.53, 0.005, 0.07), (-0.53, 0.005, 1.13), (0.53, 0.005, 1.13), (0.53, 0.005, 0.07), (0.6, 0.015, 0.05), (0.65, 0.015, 0.1), (0.65, 0.065, 0.1), (0.6, 0.065, 0.05), (0.6, 0.015, 1.15), (0.65, 0.015, 1.1), (0.65, 0.065, 1.1), (0.6, 0.065, 1.15), (1.2, 0.015, 1.15), (1.15, 0.015, 1.1), (1.15, 0.065, 1.1), (1.2, 0.065, 1.15), (1.2, 0.015, 0.05), (1.15, 0.015, 0.1), (1.15, 0.065, 0.1), (1.2, 0.065, 0.05), (0.65, 0.03, 0.1), (0.67, 0.03, 0.12), (0.67, 0.05, 0.12), (0.65, 0.05, 0.1), (0.65, 0.03, 1.1), (0.67, 0.03, 1.08), (0.67, 0.05, 1.08), (0.65, 0.05, 1.1), (1.15, 0.03, 1.1), (1.13, 0.03, 1.08), (1.13, 0.05, 1.08), (1.15, 0.05, 1.1), (1.15, 0.03, 0.1), (1.13, 0.03, 0.12), (1.13, 0.05, 0.12), (1.15, 0.05, 0.1), (0.67, 0.035, 0.12), (0.67, 0.035, 1.08), (1.13, 0.035, 1.08), (1.13, 0.035, 0.12), (0.67, 0.045, 0.12), (0.67, 0.045, 1.08), (1.13, 0.045, 1.08), (1.13, 0.045, 0.12), (-1.25, 0.14, 0.0), (1.25, 0.14, 0.0), (-1.25, -0.14, 0.0), (1.25, -0.14, 0.0), (-1.25, 0.14, -0.04), (1.25, 0.14, -0.04), (-1.25, -0.14, -0.04), (1.25, -0.14, -0.04)], [], [(0, 1, 15, 14), (3, 2, 4, 5), (7, 6, 8, 9), (11, 10, 12, 13), (14, 12, 10, 8, 6, 4, 2, 0), (1, 3, 5, 7, 9, 11, 13, 15), (1, 0, 16, 17), (3, 1, 17, 19), (2, 3, 19, 18), (0, 2, 18, 16), (5, 4, 20, 21), (7, 5, 21, 23), (6, 7, 23, 22), (4, 6, 22, 20), (9, 8, 24, 25), (11, 9, 25, 27), (10, 11, 27, 26), (8, 10, 26, 24), (13, 12, 28, 29), (15, 13, 29, 31), (14, 15, 31, 30), (12, 14, 30, 28), (32, 33, 37, 36), (33, 34, 38, 37), (34, 35, 39, 38), (35, 32, 36, 39), (36, 37, 41, 40), (37, 38, 42, 41), (38, 39, 43, 42), (39, 36, 40, 43), (40, 41, 45, 44), (41, 42, 46, 45), (42, 43, 47, 46), (43, 40, 44, 47), (44, 45, 33, 32), (45, 46, 34, 33), (46, 47, 35, 34), (47, 44, 32, 35), (48, 49, 53, 52), (49, 50, 54, 53), (50, 51, 55, 54), (52, 53, 57, 56), (53, 54, 58, 57), (54, 55, 59, 58), (56, 57, 61, 60), (57, 58, 62, 61), (58, 59, 63, 62), (60, 61, 49, 48), (61, 62, 50, 49), (62, 63, 51, 50), (65, 64, 67, 66), (68, 69, 70, 71), (72, 73, 77, 76), (73, 74, 78, 77), (74, 75, 79, 78), (76, 77, 81, 80), (77, 78, 82, 81), (78, 79, 83, 82), (80, 81, 85, 84), (81, 82, 86, 85), (82, 83, 87, 86), (84, 85, 73, 72), (85, 86, 74, 73), (86, 87, 75, 74), (89, 88, 91, 90), (92, 93, 94, 95), (96, 97, 101, 100), (97, 98, 102, 101), (98, 99, 103, 102), (99, 96, 100, 103), (100, 101, 105, 104), (101, 102, 106, 105), (102, 103, 107, 106), (103, 100, 104, 107), (104, 105, 109, 108), (105, 106, 110, 109), (106, 107, 111, 110), (107, 104, 108, 111), (108, 109, 97, 96), (109, 110, 98, 97), (110, 111, 99, 98), (111, 108, 96, 99), (112, 113, 117, 116), (113, 114, 118, 117), (114, 115, 119, 118), (116, 117, 121, 120), (117, 118, 122, 121), (118, 119, 123, 122), (120, 121, 125, 124), (121, 122, 126, 125), (122, 123, 127, 126), (124, 125, 113, 112), (125, 126, 114, 113), (126, 127, 115, 114), (129, 128, 131, 130), (132, 133, 134, 135), (17, 16, 30, 31), (18, 19, 21, 20), (22, 23, 25, 24), (26, 27, 29, 28), (16, 18, 20, 22, 24, 26, 28, 30), (31, 29, 27, 25, 23, 21, 19, 17), (143, 142, 140, 141), (141, 140, 136, 137), (138, 139, 137, 136), (142, 143, 139, 138), (140, 142, 138, 136), (139, 143, 141, 137)])
me_window.polygons.foreach_set('material_index', [0, 0, 0, 0, 0, 0, 0, 0, 0, 0, 0, 0, 0, 0, 0, 0, 0, 0, 0, 0, 0, 0, 0, 0, 0, 0, 0, 0, 0, 0, 0, 0, 0, 0, 0, 0, 0, 0, 1, 1, 1, 1, 1, 1, 1, 1, 1, 1, 1, 1, 2, 2, 1, 1, 1, 1, 1, 1, 1, 1, 1, 1, 1, 1, 2, 2, 0, 0, 0, 0, 0, 0, 0, 0, 0, 0, 0, 0, 0, 0, 0, 0, 1, 1, 1, 1, 1, 1, 1, 1, 1, 1, 1, 1, 2, 2, 0, 0, 0, 0, 0, 0, 3, 3, 3, 3, 3, 3])
me_window.materials.append(mat_pvc)
me_window.materials.append(mat_plastic)
me_window.materials.append(mat_glass)
me_window.materials.append(mat_marble)
me_window.update()
me_ctrl_hole_002 = bpy.data.meshes.new('CTRL_Hole.002')
me_ctrl_hole_002.from_pydata([(-1.25, 0.252, -0.04), (-1.25, 0.252, 1.2), (1.25, 0.252, 1.2), (1.25, 0.252, -0.04), (-1.25, -0.252, -0.04), (-1.25, -0.252, 1.2), (1.25, -0.252, 1.2), (1.25, -0.252, -0.04)], [], [(0, 4, 5, 1), (3, 2, 6, 7), (0, 1, 2, 3), (4, 7, 6, 5), (1, 5, 6, 2), (0, 3, 7, 4)])
me_ctrl_hole_002.materials.append(mat_hidden_material)
me_ctrl_hole_002.update()
me_window_001 = bpy.data.meshes.new('Window.001')
me_window_001.from_pydata([(-1.25, -0.025, 0.0), (-1.25, 0.025, 0.0), (-1.2, -0.025, 0.05), (-1.2, 0.025, 0.05), (-0.6, -0.025, 0.05), (-0.6, 0.025, 0.05), (-0.55, -0.025, 0.05), (-0.55, 0.025, 0.05), (0.55, -0.025, 0.05), (0.55, 0.025, 0.05), (0.6, -0.025, 0.05), (0.6, 0.025, 0.05), (1.2, -0.025, 0.05), (1.2, 0.025, 0.05), (1.25, -0.025, 0.0), (1.25, 0.025, 0.0), (-1.25, -0.025, 1.2), (-1.25, 0.025, 1.2), (-1.2, -0.025, 1.15), (-1.2, 0.025, 1.15), (-0.6, -0.025, 1.15), (-0.6, 0.025, 1.15), (-0.55, -0.025, 1.15), (-0.55, 0.025, 1.15), (0.55, -0.025, 1.15), (0.55, 0.025, 1.15), (0.6, -0.025, 1.15), (0.6, 0.025, 1.15), (1.2, -0.025, 1.15), (1.2, 0.025, 1.15), (1.25, -0.025, 1.2), (1.25, 0.025, 1.2), (-1.2, 0.015, 0.05), (-1.15, 0.015, 0.1), (-1.15, 0.065, 0.1), (-1.2, 0.065, 0.05), (-1.2, 0.015, 1.15), (-1.15, 0.015, 1.1), (-1.15, 0.065, 1.1), (-1.2, 0.065, 1.15), (-0.6, 0.015, 1.15), (-0.65, 0.015, 1.1), (-0.65, 0.065, 1.1), (-0.6, 0.065, 1.15), (-0.6, 0.015, 0.05), (-0.65, 0.015, 0.1), (-0.65, 0.065, 0.1), (-0.6, 0.065, 0.05), (-1.15, 0.03, 0.1), (-1.13, 0.03, 0.12), (-1.13, 0.05, 0.12), (-1.15, 0.05, 0.1), (-1.15, 0.03, 1.1), (-1.13, 0.03, 1.08), (-1.13, 0.05, 1.08), (-1.15, 0.05, 1.1), (-0.65, 0.03, 1.1), (-0.67, 0.03, 1.08), (-0.67, 0.05, 1.08), (-0.65, 0.05, 1.1), (-0.65, 0.03, 0.1), (-0.67, 0.03, 0.12), (-0.67, 0.05, 0.12), (-0.65, 0.05, 0.1), (-1.13, 0.035, 0.12), (-1.13, 0.035, 1.08), (-0.67, 0.035, 1.08), (-0.67, 0.035, 0.12), (-1.13, 0.045, 0.12), (-1.13, 0.045, 1.08), (-0.67, 0.045, 1.08), (-0.67, 0.045, 0.12), (-0.55, -0.01, 0.05), (-0.53, -0.01, 0.07), (-0.53, 0.01, 0.07), (-0.55, 0.01, 0.05), (-0.55, -0.01, 1.15), (-0.53, -0.01, 1.13), (-0.53, 0.01, 1.13), (-0.55, 0.01, 1.15), (0.55, -0.01, 1.15), (0.53, -0.01, 1.13), (0.53, 0.01, 1.13), (0.55, 0.01, 1.15), (0.55, -0.01, 0.05), (0.53, -0.01, 0.07), (0.53, 0.01, 0.07), (0.55, 0.01, 0.05), (-0.53, -0.005, 0.07), (-0.53, -0.005, 1.13), (0.53, -0.005, 1.13), (0.53, -0.005, 0.07), (-0.53, 0.005, 0.07), (-0.53, 0.005, 1.13), (0.53, 0.005, 1.13), (0.53, 0.005, 0.07), (0.6, 0.015, 0.05), (0.65, 0.015, 0.1), (0.65, 0.065, 0.1), (0.6, 0.065, 0.05), (0.6, 0.015, 1.15), (0.65, 0.015, 1.1), (0.65, 0.065, 1.1), (0.6, 0.065, 1.15), (1.2, 0.015, 1.15), (1.15, 0.015, 1.1), (1.15, 0.065, 1.1), (1.2, 0.065, 1.15), (1.2, 0.015, 0.05), (1.15, 0.015, 0.1), (1.15, 0.065, 0.1), (1.2, 0.065, 0.05), (0.65, 0.03, 0.1), (0.67, 0.03, 0.12), (0.67, 0.05, 0.12), (0.65, 0.05, 0.1), (0.65, 0.03, 1.1), (0.67, 0.03, 1.08), (0.67, 0.05, 1.08), (0.65, 0.05, 1.1), (1.15, 0.03, 1.1), (1.13, 0.03, 1.08), (1.13, 0.05, 1.08), (1.15, 0.05, 1.1), (1.15, 0.03, 0.1), (1.13, 0.03, 0.12), (1.13, 0.05, 0.12), (1.15, 0.05, 0.1), (0.67, 0.035, 0.12), (0.67, 0.035, 1.08), (1.13, 0.035, 1.08), (1.13, 0.035, 0.12), (0.67, 0.045, 0.12), (0.67, 0.045, 1.08), (1.13, 0.045, 1.08), (1.13, 0.045, 0.12), (-1.25, 0.14, 0.0), (1.25, 0.14, 0.0), (-1.25, -0.14, 0.0), (1.25, -0.14, 0.0), (-1.25, 0.14, -0.04), (1.25, 0.14, -0.04), (-1.25, -0.14, -0.04), (1.25, -0.14, -0.04)], [], [(0, 1, 15, 14), (3, 2, 4, 5), (7, 6, 8, 9), (11, 10, 12, 13), (14, 12, 10, 8, 6, 4, 2, 0), (1, 3, 5, 7, 9, 11, 13, 15), (1, 0, 16, 17), (3, 1, 17, 19), (2, 3, 19, 18), (0, 2, 18, 16), (5, 4, 20, 21), (7, 5, 21, 23), (6, 7, 23, 22), (4, 6, 22, 20), (9, 8, 24, 25), (11, 9, 25, 27), (10, 11, 27, 26), (8, 10, 26, 24), (13, 12, 28, 29), (15, 13, 29, 31), (14, 15, 31, 30), (12, 14, 30, 28), (32, 33, 37, 36), (33, 34, 38, 37), (34, 35, 39, 38), (35, 32, 36, 39), (36, 37, 41, 40), (37, 38, 42, 41), (38, 39, 43, 42), (39, 36, 40, 43), (40, 41, 45, 44), (41, 42, 46, 45), (42, 43, 47, 46), (43, 40, 44, 47), (44, 45, 33, 32), (45, 46, 34, 33), (46, 47, 35, 34), (47, 44, 32, 35), (48, 49, 53, 52), (49, 50, 54, 53), (50, 51, 55, 54), (52, 53, 57, 56), (53, 54, 58, 57), (54, 55, 59, 58), (56, 57, 61, 60), (57, 58, 62, 61), (58, 59, 63, 62), (60, 61, 49, 48), (61, 62, 50, 49), (62, 63, 51, 50), (65, 64, 67, 66), (68, 69, 70, 71), (72, 73, 77, 76), (73, 74, 78, 77), (74, 75, 79, 78), (76, 77, 81, 80), (77, 78, 82, 81), (78, 79, 83, 82), (80, 81, 85, 84), (81, 82, 86, 85), (82, 83, 87, 86), (84, 85, 73, 72), (85, 86, 74, 73), (86, 87, 75, 74), (89, 88, 91, 90), (92, 93, 94, 95), (96, 97, 101, 100), (97, 98, 102, 101), (98, 99, 103, 102), (99, 96, 100, 103), (100, 101, 105, 104), (101, 102, 106, 105), (102, 103, 107, 106), (103, 100, 104, 107), (104, 105, 109, 108), (105, 106, 110, 109), (106, 107, 111, 110), (107, 104, 108, 111), (108, 109, 97, 96), (109, 110, 98, 97), (110, 111, 99, 98), (111, 108, 96, 99), (112, 113, 117, 116), (113, 114, 118, 117), (114, 115, 119, 118), (116, 117, 121, 120), (117, 118, 122, 121), (118, 119, 123, 122), (120, 121, 125, 124), (121, 122, 126, 125), (122, 123, 127, 126), (124, 125, 113, 112), (125, 126, 114, 113), (126, 127, 115, 114), (129, 128, 131, 130), (132, 133, 134, 135), (17, 16, 30, 31), (18, 19, 21, 20), (22, 23, 25, 24), (26, 27, 29, 28), (16, 18, 20, 22, 24, 26, 28, 30), (31, 29, 27, 25, 23, 21, 19, 17), (143, 142, 140, 141), (141, 140, 136, 137), (138, 139, 137, 136), (142, 143, 139, 138), (140, 142, 138, 136), (139, 143, 141, 137)])
me_window_001.polygons.foreach_set('material_index', [0, 0, 0, 0, 0, 0, 0, 0, 0, 0, 0, 0, 0, 0, 0, 0, 0, 0, 0, 0, 0, 0, 0, 0, 0, 0, 0, 0, 0, 0, 0, 0, 0, 0, 0, 0, 0, 0, 1, 1, 1, 1, 1, 1, 1, 1, 1, 1, 1, 1, 2, 2, 1, 1, 1, 1, 1, 1, 1, 1, 1, 1, 1, 1, 2, 2, 0, 0, 0, 0, 0, 0, 0, 0, 0, 0, 0, 0, 0, 0, 0, 0, 1, 1, 1, 1, 1, 1, 1, 1, 1, 1, 1, 1, 2, 2, 0, 0, 0, 0, 0, 0, 3, 3, 3, 3, 3, 3])
me_window_001.materials.append(mat_pvc)
me_window_001.materials.append(mat_plastic)
me_window_001.materials.append(mat_glass)
me_window_001.materials.append(mat_marble)
me_window_001.update()
me_ctrl_hole_003 = bpy.data.meshes.new('CTRL_Hole.003')
me_ctrl_hole_003.from_pydata([(-1.25, 0.252, -0.04), (-1.25, 0.252, 1.2), (1.25, 0.252, 1.2), (1.25, 0.252, -0.04), (-1.25, -0.252, -0.04), (-1.25, -0.252, 1.2), (1.25, -0.252, 1.2), (1.25, -0.252, -0.04)], [], [(0, 4, 5, 1), (3, 2, 6, 7), (0, 1, 2, 3), (4, 7, 6, 5), (1, 5, 6, 2), (0, 3, 7, 4)])
me_ctrl_hole_003.materials.append(mat_hidden_material)
me_ctrl_hole_003.update()
me_window_002 = bpy.data.meshes.new('Window.002')
me_window_002.from_pydata([(-1.25, -0.025, 0.0), (-1.25, 0.025, 0.0), (-1.2, -0.025, 0.05), (-1.2, 0.025, 0.05), (-0.6, -0.025, 0.05), (-0.6, 0.025, 0.05), (-0.55, -0.025, 0.05), (-0.55, 0.025, 0.05), (0.55, -0.025, 0.05), (0.55, 0.025, 0.05), (0.6, -0.025, 0.05), (0.6, 0.025, 0.05), (1.2, -0.025, 0.05), (1.2, 0.025, 0.05), (1.25, -0.025, 0.0), (1.25, 0.025, 0.0), (-1.25, -0.025, 1.2), (-1.25, 0.025, 1.2), (-1.2, -0.025, 1.15), (-1.2, 0.025, 1.15), (-0.6, -0.025, 1.15), (-0.6, 0.025, 1.15), (-0.55, -0.025, 1.15), (-0.55, 0.025, 1.15), (0.55, -0.025, 1.15), (0.55, 0.025, 1.15), (0.6, -0.025, 1.15), (0.6, 0.025, 1.15), (1.2, -0.025, 1.15), (1.2, 0.025, 1.15), (1.25, -0.025, 1.2), (1.25, 0.025, 1.2), (-1.2, 0.015, 0.05), (-1.15, 0.015, 0.1), (-1.15, 0.065, 0.1), (-1.2, 0.065, 0.05), (-1.2, 0.015, 1.15), (-1.15, 0.015, 1.1), (-1.15, 0.065, 1.1), (-1.2, 0.065, 1.15), (-0.6, 0.015, 1.15), (-0.65, 0.015, 1.1), (-0.65, 0.065, 1.1), (-0.6, 0.065, 1.15), (-0.6, 0.015, 0.05), (-0.65, 0.015, 0.1), (-0.65, 0.065, 0.1), (-0.6, 0.065, 0.05), (-1.15, 0.03, 0.1), (-1.13, 0.03, 0.12), (-1.13, 0.05, 0.12), (-1.15, 0.05, 0.1), (-1.15, 0.03, 1.1), (-1.13, 0.03, 1.08), (-1.13, 0.05, 1.08), (-1.15, 0.05, 1.1), (-0.65, 0.03, 1.1), (-0.67, 0.03, 1.08), (-0.67, 0.05, 1.08), (-0.65, 0.05, 1.1), (-0.65, 0.03, 0.1), (-0.67, 0.03, 0.12), (-0.67, 0.05, 0.12), (-0.65, 0.05, 0.1), (-1.13, 0.035, 0.12), (-1.13, 0.035, 1.08), (-0.67, 0.035, 1.08), (-0.67, 0.035, 0.12), (-1.13, 0.045, 0.12), (-1.13, 0.045, 1.08), (-0.67, 0.045, 1.08), (-0.67, 0.045, 0.12), (-0.55, -0.01, 0.05), (-0.53, -0.01, 0.07), (-0.53, 0.01, 0.07), (-0.55, 0.01, 0.05), (-0.55, -0.01, 1.15), (-0.53, -0.01, 1.13), (-0.53, 0.01, 1.13), (-0.55, 0.01, 1.15), (0.55, -0.01, 1.15), (0.53, -0.01, 1.13), (0.53, 0.01, 1.13), (0.55, 0.01, 1.15), (0.55, -0.01, 0.05), (0.53, -0.01, 0.07), (0.53, 0.01, 0.07), (0.55, 0.01, 0.05), (-0.53, -0.005, 0.07), (-0.53, -0.005, 1.13), (0.53, -0.005, 1.13), (0.53, -0.005, 0.07), (-0.53, 0.005, 0.07), (-0.53, 0.005, 1.13), (0.53, 0.005, 1.13), (0.53, 0.005, 0.07), (0.6, 0.015, 0.05), (0.65, 0.015, 0.1), (0.65, 0.065, 0.1), (0.6, 0.065, 0.05), (0.6, 0.015, 1.15), (0.65, 0.015, 1.1), (0.65, 0.065, 1.1), (0.6, 0.065, 1.15), (1.2, 0.015, 1.15), (1.15, 0.015, 1.1), (1.15, 0.065, 1.1), (1.2, 0.065, 1.15), (1.2, 0.015, 0.05), (1.15, 0.015, 0.1), (1.15, 0.065, 0.1), (1.2, 0.065, 0.05), (0.65, 0.03, 0.1), (0.67, 0.03, 0.12), (0.67, 0.05, 0.12), (0.65, 0.05, 0.1), (0.65, 0.03, 1.1), (0.67, 0.03, 1.08), (0.67, 0.05, 1.08), (0.65, 0.05, 1.1), (1.15, 0.03, 1.1), (1.13, 0.03, 1.08), (1.13, 0.05, 1.08), (1.15, 0.05, 1.1), (1.15, 0.03, 0.1), (1.13, 0.03, 0.12), (1.13, 0.05, 0.12), (1.15, 0.05, 0.1), (0.67, 0.035, 0.12), (0.67, 0.035, 1.08), (1.13, 0.035, 1.08), (1.13, 0.035, 0.12), (0.67, 0.045, 0.12), (0.67, 0.045, 1.08), (1.13, 0.045, 1.08), (1.13, 0.045, 0.12), (-1.25, 0.14, 0.0), (1.25, 0.14, 0.0), (-1.25, -0.14, 0.0), (1.25, -0.14, 0.0), (-1.25, 0.14, -0.04), (1.25, 0.14, -0.04), (-1.25, -0.14, -0.04), (1.25, -0.14, -0.04)], [], [(0, 1, 15, 14), (3, 2, 4, 5), (7, 6, 8, 9), (11, 10, 12, 13), (14, 12, 10, 8, 6, 4, 2, 0), (1, 3, 5, 7, 9, 11, 13, 15), (1, 0, 16, 17), (3, 1, 17, 19), (2, 3, 19, 18), (0, 2, 18, 16), (5, 4, 20, 21), (7, 5, 21, 23), (6, 7, 23, 22), (4, 6, 22, 20), (9, 8, 24, 25), (11, 9, 25, 27), (10, 11, 27, 26), (8, 10, 26, 24), (13, 12, 28, 29), (15, 13, 29, 31), (14, 15, 31, 30), (12, 14, 30, 28), (32, 33, 37, 36), (33, 34, 38, 37), (34, 35, 39, 38), (35, 32, 36, 39), (36, 37, 41, 40), (37, 38, 42, 41), (38, 39, 43, 42), (39, 36, 40, 43), (40, 41, 45, 44), (41, 42, 46, 45), (42, 43, 47, 46), (43, 40, 44, 47), (44, 45, 33, 32), (45, 46, 34, 33), (46, 47, 35, 34), (47, 44, 32, 35), (48, 49, 53, 52), (49, 50, 54, 53), (50, 51, 55, 54), (52, 53, 57, 56), (53, 54, 58, 57), (54, 55, 59, 58), (56, 57, 61, 60), (57, 58, 62, 61), (58, 59, 63, 62), (60, 61, 49, 48), (61, 62, 50, 49), (62, 63, 51, 50), (65, 64, 67, 66), (68, 69, 70, 71), (72, 73, 77, 76), (73, 74, 78, 77), (74, 75, 79, 78), (76, 77, 81, 80), (77, 78, 82, 81), (78, 79, 83, 82), (80, 81, 85, 84), (81, 82, 86, 85), (82, 83, 87, 86), (84, 85, 73, 72), (85, 86, 74, 73), (86, 87, 75, 74), (89, 88, 91, 90), (92, 93, 94, 95), (96, 97, 101, 100), (97, 98, 102, 101), (98, 99, 103, 102), (99, 96, 100, 103), (100, 101, 105, 104), (101, 102, 106, 105), (102, 103, 107, 106), (103, 100, 104, 107), (104, 105, 109, 108), (105, 106, 110, 109), (106, 107, 111, 110), (107, 104, 108, 111), (108, 109, 97, 96), (109, 110, 98, 97), (110, 111, 99, 98), (111, 108, 96, 99), (112, 113, 117, 116), (113, 114, 118, 117), (114, 115, 119, 118), (116, 117, 121, 120), (117, 118, 122, 121), (118, 119, 123, 122), (120, 121, 125, 124), (121, 122, 126, 125), (122, 123, 127, 126), (124, 125, 113, 112), (125, 126, 114, 113), (126, 127, 115, 114), (129, 128, 131, 130), (132, 133, 134, 135), (17, 16, 30, 31), (18, 19, 21, 20), (22, 23, 25, 24), (26, 27, 29, 28), (16, 18, 20, 22, 24, 26, 28, 30), (31, 29, 27, 25, 23, 21, 19, 17), (143, 142, 140, 141), (141, 140, 136, 137), (138, 139, 137, 136), (142, 143, 139, 138), (140, 142, 138, 136), (139, 143, 141, 137)])
me_window_002.polygons.foreach_set('material_index', [0, 0, 0, 0, 0, 0, 0, 0, 0, 0, 0, 0, 0, 0, 0, 0, 0, 0, 0, 0, 0, 0, 0, 0, 0, 0, 0, 0, 0, 0, 0, 0, 0, 0, 0, 0, 0, 0, 1, 1, 1, 1, 1, 1, 1, 1, 1, 1, 1, 1, 2, 2, 1, 1, 1, 1, 1, 1, 1, 1, 1, 1, 1, 1, 2, 2, 0, 0, 0, 0, 0, 0, 0, 0, 0, 0, 0, 0, 0, 0, 0, 0, 1, 1, 1, 1, 1, 1, 1, 1, 1, 1, 1, 1, 2, 2, 0, 0, 0, 0, 0, 0, 3, 3, 3, 3, 3, 3])
me_window_002.materials.append(mat_pvc)
me_window_002.materials.append(mat_plastic)
me_window_002.materials.append(mat_glass)
me_window_002.materials.append(mat_marble)
me_window_002.update()
me_ctrl_hole_004 = bpy.data.meshes.new('CTRL_Hole.004')
me_ctrl_hole_004.from_pydata([(-1.25, 0.252, -0.04), (-1.25, 0.252, 1.2), (1.25, 0.252, 1.2), (1.25, 0.252, -0.04), (-1.25, -0.252, -0.04), (-1.25, -0.252, 1.2), (1.25, -0.252, 1.2), (1.25, -0.252, -0.04)], [], [(0, 4, 5, 1), (3, 2, 6, 7), (0, 1, 2, 3), (4, 7, 6, 5), (1, 5, 6, 2), (0, 3, 7, 4)])
me_ctrl_hole_004.materials.append(mat_hidden_material)
me_ctrl_hole_004.update()
me_window_003 = bpy.data.meshes.new('Window.003')
me_window_003.from_pydata([(-1.25, -0.025, 0.0), (-1.25, 0.025, 0.0), (-1.2, -0.025, 0.05), (-1.2, 0.025, 0.05), (-0.6, -0.025, 0.05), (-0.6, 0.025, 0.05), (-0.55, -0.025, 0.05), (-0.55, 0.025, 0.05), (0.55, -0.025, 0.05), (0.55, 0.025, 0.05), (0.6, -0.025, 0.05), (0.6, 0.025, 0.05), (1.2, -0.025, 0.05), (1.2, 0.025, 0.05), (1.25, -0.025, 0.0), (1.25, 0.025, 0.0), (-1.25, -0.025, 1.2), (-1.25, 0.025, 1.2), (-1.2, -0.025, 1.15), (-1.2, 0.025, 1.15), (-0.6, -0.025, 1.15), (-0.6, 0.025, 1.15), (-0.55, -0.025, 1.15), (-0.55, 0.025, 1.15), (0.55, -0.025, 1.15), (0.55, 0.025, 1.15), (0.6, -0.025, 1.15), (0.6, 0.025, 1.15), (1.2, -0.025, 1.15), (1.2, 0.025, 1.15), (1.25, -0.025, 1.2), (1.25, 0.025, 1.2), (-1.2, 0.015, 0.05), (-1.15, 0.015, 0.1), (-1.15, 0.065, 0.1), (-1.2, 0.065, 0.05), (-1.2, 0.015, 1.15), (-1.15, 0.015, 1.1), (-1.15, 0.065, 1.1), (-1.2, 0.065, 1.15), (-0.6, 0.015, 1.15), (-0.65, 0.015, 1.1), (-0.65, 0.065, 1.1), (-0.6, 0.065, 1.15), (-0.6, 0.015, 0.05), (-0.65, 0.015, 0.1), (-0.65, 0.065, 0.1), (-0.6, 0.065, 0.05), (-1.15, 0.03, 0.1), (-1.13, 0.03, 0.12), (-1.13, 0.05, 0.12), (-1.15, 0.05, 0.1), (-1.15, 0.03, 1.1), (-1.13, 0.03, 1.08), (-1.13, 0.05, 1.08), (-1.15, 0.05, 1.1), (-0.65, 0.03, 1.1), (-0.67, 0.03, 1.08), (-0.67, 0.05, 1.08), (-0.65, 0.05, 1.1), (-0.65, 0.03, 0.1), (-0.67, 0.03, 0.12), (-0.67, 0.05, 0.12), (-0.65, 0.05, 0.1), (-1.13, 0.035, 0.12), (-1.13, 0.035, 1.08), (-0.67, 0.035, 1.08), (-0.67, 0.035, 0.12), (-1.13, 0.045, 0.12), (-1.13, 0.045, 1.08), (-0.67, 0.045, 1.08), (-0.67, 0.045, 0.12), (-0.55, -0.01, 0.05), (-0.53, -0.01, 0.07), (-0.53, 0.01, 0.07), (-0.55, 0.01, 0.05), (-0.55, -0.01, 1.15), (-0.53, -0.01, 1.13), (-0.53, 0.01, 1.13), (-0.55, 0.01, 1.15), (0.55, -0.01, 1.15), (0.53, -0.01, 1.13), (0.53, 0.01, 1.13), (0.55, 0.01, 1.15), (0.55, -0.01, 0.05), (0.53, -0.01, 0.07), (0.53, 0.01, 0.07), (0.55, 0.01, 0.05), (-0.53, -0.005, 0.07), (-0.53, -0.005, 1.13), (0.53, -0.005, 1.13), (0.53, -0.005, 0.07), (-0.53, 0.005, 0.07), (-0.53, 0.005, 1.13), (0.53, 0.005, 1.13), (0.53, 0.005, 0.07), (0.6, 0.015, 0.05), (0.65, 0.015, 0.1), (0.65, 0.065, 0.1), (0.6, 0.065, 0.05), (0.6, 0.015, 1.15), (0.65, 0.015, 1.1), (0.65, 0.065, 1.1), (0.6, 0.065, 1.15), (1.2, 0.015, 1.15), (1.15, 0.015, 1.1), (1.15, 0.065, 1.1), (1.2, 0.065, 1.15), (1.2, 0.015, 0.05), (1.15, 0.015, 0.1), (1.15, 0.065, 0.1), (1.2, 0.065, 0.05), (0.65, 0.03, 0.1), (0.67, 0.03, 0.12), (0.67, 0.05, 0.12), (0.65, 0.05, 0.1), (0.65, 0.03, 1.1), (0.67, 0.03, 1.08), (0.67, 0.05, 1.08), (0.65, 0.05, 1.1), (1.15, 0.03, 1.1), (1.13, 0.03, 1.08), (1.13, 0.05, 1.08), (1.15, 0.05, 1.1), (1.15, 0.03, 0.1), (1.13, 0.03, 0.12), (1.13, 0.05, 0.12), (1.15, 0.05, 0.1), (0.67, 0.035, 0.12), (0.67, 0.035, 1.08), (1.13, 0.035, 1.08), (1.13, 0.035, 0.12), (0.67, 0.045, 0.12), (0.67, 0.045, 1.08), (1.13, 0.045, 1.08), (1.13, 0.045, 0.12), (-1.25, 0.14, 0.0), (1.25, 0.14, 0.0), (-1.25, -0.14, 0.0), (1.25, -0.14, 0.0), (-1.25, 0.14, -0.04), (1.25, 0.14, -0.04), (-1.25, -0.14, -0.04), (1.25, -0.14, -0.04)], [], [(0, 1, 15, 14), (3, 2, 4, 5), (7, 6, 8, 9), (11, 10, 12, 13), (14, 12, 10, 8, 6, 4, 2, 0), (1, 3, 5, 7, 9, 11, 13, 15), (1, 0, 16, 17), (3, 1, 17, 19), (2, 3, 19, 18), (0, 2, 18, 16), (5, 4, 20, 21), (7, 5, 21, 23), (6, 7, 23, 22), (4, 6, 22, 20), (9, 8, 24, 25), (11, 9, 25, 27), (10, 11, 27, 26), (8, 10, 26, 24), (13, 12, 28, 29), (15, 13, 29, 31), (14, 15, 31, 30), (12, 14, 30, 28), (32, 33, 37, 36), (33, 34, 38, 37), (34, 35, 39, 38), (35, 32, 36, 39), (36, 37, 41, 40), (37, 38, 42, 41), (38, 39, 43, 42), (39, 36, 40, 43), (40, 41, 45, 44), (41, 42, 46, 45), (42, 43, 47, 46), (43, 40, 44, 47), (44, 45, 33, 32), (45, 46, 34, 33), (46, 47, 35, 34), (47, 44, 32, 35), (48, 49, 53, 52), (49, 50, 54, 53), (50, 51, 55, 54), (52, 53, 57, 56), (53, 54, 58, 57), (54, 55, 59, 58), (56, 57, 61, 60), (57, 58, 62, 61), (58, 59, 63, 62), (60, 61, 49, 48), (61, 62, 50, 49), (62, 63, 51, 50), (65, 64, 67, 66), (68, 69, 70, 71), (72, 73, 77, 76), (73, 74, 78, 77), (74, 75, 79, 78), (76, 77, 81, 80), (77, 78, 82, 81), (78, 79, 83, 82), (80, 81, 85, 84), (81, 82, 86, 85), (82, 83, 87, 86), (84, 85, 73, 72), (85, 86, 74, 73), (86, 87, 75, 74), (89, 88, 91, 90), (92, 93, 94, 95), (96, 97, 101, 100), (97, 98, 102, 101), (98, 99, 103, 102), (99, 96, 100, 103), (100, 101, 105, 104), (101, 102, 106, 105), (102, 103, 107, 106), (103, 100, 104, 107), (104, 105, 109, 108), (105, 106, 110, 109), (106, 107, 111, 110), (107, 104, 108, 111), (108, 109, 97, 96), (109, 110, 98, 97), (110, 111, 99, 98), (111, 108, 96, 99), (112, 113, 117, 116), (113, 114, 118, 117), (114, 115, 119, 118), (116, 117, 121, 120), (117, 118, 122, 121), (118, 119, 123, 122), (120, 121, 125, 124), (121, 122, 126, 125), (122, 123, 127, 126), (124, 125, 113, 112), (125, 126, 114, 113), (126, 127, 115, 114), (129, 128, 131, 130), (132, 133, 134, 135), (17, 16, 30, 31), (18, 19, 21, 20), (22, 23, 25, 24), (26, 27, 29, 28), (16, 18, 20, 22, 24, 26, 28, 30), (31, 29, 27, 25, 23, 21, 19, 17), (143, 142, 140, 141), (141, 140, 136, 137), (138, 139, 137, 136), (142, 143, 139, 138), (140, 142, 138, 136), (139, 143, 141, 137)])
me_window_003.polygons.foreach_set('material_index', [0, 0, 0, 0, 0, 0, 0, 0, 0, 0, 0, 0, 0, 0, 0, 0, 0, 0, 0, 0, 0, 0, 0, 0, 0, 0, 0, 0, 0, 0, 0, 0, 0, 0, 0, 0, 0, 0, 1, 1, 1, 1, 1, 1, 1, 1, 1, 1, 1, 1, 2, 2, 1, 1, 1, 1, 1, 1, 1, 1, 1, 1, 1, 1, 2, 2, 0, 0, 0, 0, 0, 0, 0, 0, 0, 0, 0, 0, 0, 0, 0, 0, 1, 1, 1, 1, 1, 1, 1, 1, 1, 1, 1, 1, 2, 2, 0, 0, 0, 0, 0, 0, 3, 3, 3, 3, 3, 3])
me_window_003.materials.append(mat_pvc)
me_window_003.materials.append(mat_plastic)
me_window_003.materials.append(mat_glass)
me_window_003.materials.append(mat_marble)
me_window_003.update()
me_ctrl_hole_005 = bpy.data.meshes.new('CTRL_Hole.005')
me_ctrl_hole_005.from_pydata([(-1.25, 0.252, -0.04), (-1.25, 0.252, 1.2), (1.25, 0.252, 1.2), (1.25, 0.252, -0.04), (-1.25, -0.252, -0.04), (-1.25, -0.252, 1.2), (1.25, -0.252, 1.2), (1.25, -0.252, -0.04)], [], [(0, 4, 5, 1), (3, 2, 6, 7), (0, 1, 2, 3), (4, 7, 6, 5), (1, 5, 6, 2), (0, 3, 7, 4)])
me_ctrl_hole_005.materials.append(mat_hidden_material)
me_ctrl_hole_005.update()
me_window_004 = bpy.data.meshes.new('Window.004')
me_window_004.from_pydata([(-1.25, -0.025, 0.0), (-1.25, 0.025, 0.0), (-1.2, -0.025, 0.05), (-1.2, 0.025, 0.05), (-0.6, -0.025, 0.05), (-0.6, 0.025, 0.05), (-0.55, -0.025, 0.05), (-0.55, 0.025, 0.05), (0.55, -0.025, 0.05), (0.55, 0.025, 0.05), (0.6, -0.025, 0.05), (0.6, 0.025, 0.05), (1.2, -0.025, 0.05), (1.2, 0.025, 0.05), (1.25, -0.025, 0.0), (1.25, 0.025, 0.0), (-1.25, -0.025, 1.2), (-1.25, 0.025, 1.2), (-1.2, -0.025, 1.15), (-1.2, 0.025, 1.15), (-0.6, -0.025, 1.15), (-0.6, 0.025, 1.15), (-0.55, -0.025, 1.15), (-0.55, 0.025, 1.15), (0.55, -0.025, 1.15), (0.55, 0.025, 1.15), (0.6, -0.025, 1.15), (0.6, 0.025, 1.15), (1.2, -0.025, 1.15), (1.2, 0.025, 1.15), (1.25, -0.025, 1.2), (1.25, 0.025, 1.2), (-1.2, 0.015, 0.05), (-1.15, 0.015, 0.1), (-1.15, 0.065, 0.1), (-1.2, 0.065, 0.05), (-1.2, 0.015, 1.15), (-1.15, 0.015, 1.1), (-1.15, 0.065, 1.1), (-1.2, 0.065, 1.15), (-0.6, 0.015, 1.15), (-0.65, 0.015, 1.1), (-0.65, 0.065, 1.1), (-0.6, 0.065, 1.15), (-0.6, 0.015, 0.05), (-0.65, 0.015, 0.1), (-0.65, 0.065, 0.1), (-0.6, 0.065, 0.05), (-1.15, 0.03, 0.1), (-1.13, 0.03, 0.12), (-1.13, 0.05, 0.12), (-1.15, 0.05, 0.1), (-1.15, 0.03, 1.1), (-1.13, 0.03, 1.08), (-1.13, 0.05, 1.08), (-1.15, 0.05, 1.1), (-0.65, 0.03, 1.1), (-0.67, 0.03, 1.08), (-0.67, 0.05, 1.08), (-0.65, 0.05, 1.1), (-0.65, 0.03, 0.1), (-0.67, 0.03, 0.12), (-0.67, 0.05, 0.12), (-0.65, 0.05, 0.1), (-1.13, 0.035, 0.12), (-1.13, 0.035, 1.08), (-0.67, 0.035, 1.08), (-0.67, 0.035, 0.12), (-1.13, 0.045, 0.12), (-1.13, 0.045, 1.08), (-0.67, 0.045, 1.08), (-0.67, 0.045, 0.12), (-0.55, -0.01, 0.05), (-0.53, -0.01, 0.07), (-0.53, 0.01, 0.07), (-0.55, 0.01, 0.05), (-0.55, -0.01, 1.15), (-0.53, -0.01, 1.13), (-0.53, 0.01, 1.13), (-0.55, 0.01, 1.15), (0.55, -0.01, 1.15), (0.53, -0.01, 1.13), (0.53, 0.01, 1.13), (0.55, 0.01, 1.15), (0.55, -0.01, 0.05), (0.53, -0.01, 0.07), (0.53, 0.01, 0.07), (0.55, 0.01, 0.05), (-0.53, -0.005, 0.07), (-0.53, -0.005, 1.13), (0.53, -0.005, 1.13), (0.53, -0.005, 0.07), (-0.53, 0.005, 0.07), (-0.53, 0.005, 1.13), (0.53, 0.005, 1.13), (0.53, 0.005, 0.07), (0.6, 0.015, 0.05), (0.65, 0.015, 0.1), (0.65, 0.065, 0.1), (0.6, 0.065, 0.05), (0.6, 0.015, 1.15), (0.65, 0.015, 1.1), (0.65, 0.065, 1.1), (0.6, 0.065, 1.15), (1.2, 0.015, 1.15), (1.15, 0.015, 1.1), (1.15, 0.065, 1.1), (1.2, 0.065, 1.15), (1.2, 0.015, 0.05), (1.15, 0.015, 0.1), (1.15, 0.065, 0.1), (1.2, 0.065, 0.05), (0.65, 0.03, 0.1), (0.67, 0.03, 0.12), (0.67, 0.05, 0.12), (0.65, 0.05, 0.1), (0.65, 0.03, 1.1), (0.67, 0.03, 1.08), (0.67, 0.05, 1.08), (0.65, 0.05, 1.1), (1.15, 0.03, 1.1), (1.13, 0.03, 1.08), (1.13, 0.05, 1.08), (1.15, 0.05, 1.1), (1.15, 0.03, 0.1), (1.13, 0.03, 0.12), (1.13, 0.05, 0.12), (1.15, 0.05, 0.1), (0.67, 0.035, 0.12), (0.67, 0.035, 1.08), (1.13, 0.035, 1.08), (1.13, 0.035, 0.12), (0.67, 0.045, 0.12), (0.67, 0.045, 1.08), (1.13, 0.045, 1.08), (1.13, 0.045, 0.12), (-1.25, 0.14, 0.0), (1.25, 0.14, 0.0), (-1.25, -0.14, 0.0), (1.25, -0.14, 0.0), (-1.25, 0.14, -0.04), (1.25, 0.14, -0.04), (-1.25, -0.14, -0.04), (1.25, -0.14, -0.04)], [], [(0, 1, 15, 14), (3, 2, 4, 5), (7, 6, 8, 9), (11, 10, 12, 13), (14, 12, 10, 8, 6, 4, 2, 0), (1, 3, 5, 7, 9, 11, 13, 15), (1, 0, 16, 17), (3, 1, 17, 19), (2, 3, 19, 18), (0, 2, 18, 16), (5, 4, 20, 21), (7, 5, 21, 23), (6, 7, 23, 22), (4, 6, 22, 20), (9, 8, 24, 25), (11, 9, 25, 27), (10, 11, 27, 26), (8, 10, 26, 24), (13, 12, 28, 29), (15, 13, 29, 31), (14, 15, 31, 30), (12, 14, 30, 28), (32, 33, 37, 36), (33, 34, 38, 37), (34, 35, 39, 38), (35, 32, 36, 39), (36, 37, 41, 40), (37, 38, 42, 41), (38, 39, 43, 42), (39, 36, 40, 43), (40, 41, 45, 44), (41, 42, 46, 45), (42, 43, 47, 46), (43, 40, 44, 47), (44, 45, 33, 32), (45, 46, 34, 33), (46, 47, 35, 34), (47, 44, 32, 35), (48, 49, 53, 52), (49, 50, 54, 53), (50, 51, 55, 54), (52, 53, 57, 56), (53, 54, 58, 57), (54, 55, 59, 58), (56, 57, 61, 60), (57, 58, 62, 61), (58, 59, 63, 62), (60, 61, 49, 48), (61, 62, 50, 49), (62, 63, 51, 50), (65, 64, 67, 66), (68, 69, 70, 71), (72, 73, 77, 76), (73, 74, 78, 77), (74, 75, 79, 78), (76, 77, 81, 80), (77, 78, 82, 81), (78, 79, 83, 82), (80, 81, 85, 84), (81, 82, 86, 85), (82, 83, 87, 86), (84, 85, 73, 72), (85, 86, 74, 73), (86, 87, 75, 74), (89, 88, 91, 90), (92, 93, 94, 95), (96, 97, 101, 100), (97, 98, 102, 101), (98, 99, 103, 102), (99, 96, 100, 103), (100, 101, 105, 104), (101, 102, 106, 105), (102, 103, 107, 106), (103, 100, 104, 107), (104, 105, 109, 108), (105, 106, 110, 109), (106, 107, 111, 110), (107, 104, 108, 111), (108, 109, 97, 96), (109, 110, 98, 97), (110, 111, 99, 98), (111, 108, 96, 99), (112, 113, 117, 116), (113, 114, 118, 117), (114, 115, 119, 118), (116, 117, 121, 120), (117, 118, 122, 121), (118, 119, 123, 122), (120, 121, 125, 124), (121, 122, 126, 125), (122, 123, 127, 126), (124, 125, 113, 112), (125, 126, 114, 113), (126, 127, 115, 114), (129, 128, 131, 130), (132, 133, 134, 135), (17, 16, 30, 31), (18, 19, 21, 20), (22, 23, 25, 24), (26, 27, 29, 28), (16, 18, 20, 22, 24, 26, 28, 30), (31, 29, 27, 25, 23, 21, 19, 17), (143, 142, 140, 141), (141, 140, 136, 137), (138, 139, 137, 136), (142, 143, 139, 138), (140, 142, 138, 136), (139, 143, 141, 137)])
me_window_004.polygons.foreach_set('material_index', [0, 0, 0, 0, 0, 0, 0, 0, 0, 0, 0, 0, 0, 0, 0, 0, 0, 0, 0, 0, 0, 0, 0, 0, 0, 0, 0, 0, 0, 0, 0, 0, 0, 0, 0, 0, 0, 0, 1, 1, 1, 1, 1, 1, 1, 1, 1, 1, 1, 1, 2, 2, 1, 1, 1, 1, 1, 1, 1, 1, 1, 1, 1, 1, 2, 2, 0, 0, 0, 0, 0, 0, 0, 0, 0, 0, 0, 0, 0, 0, 0, 0, 1, 1, 1, 1, 1, 1, 1, 1, 1, 1, 1, 1, 2, 2, 0, 0, 0, 0, 0, 0, 3, 3, 3, 3, 3, 3])
me_window_004.materials.append(mat_pvc)
me_window_004.materials.append(mat_plastic)
me_window_004.materials.append(mat_glass)
me_window_004.materials.append(mat_marble)
me_window_004.update()
me_ctrl_hole_006 = bpy.data.meshes.new('CTRL_Hole.006')
me_ctrl_hole_006.from_pydata([(-1.25, 0.252, -0.04), (-1.25, 0.252, 1.2), (1.25, 0.252, 1.2), (1.25, 0.252, -0.04), (-1.25, -0.252, -0.04), (-1.25, -0.252, 1.2), (1.25, -0.252, 1.2), (1.25, -0.252, -0.04)], [], [(0, 4, 5, 1), (3, 2, 6, 7), (0, 1, 2, 3), (4, 7, 6, 5), (1, 5, 6, 2), (0, 3, 7, 4)])
me_ctrl_hole_006.materials.append(mat_hidden_material)
me_ctrl_hole_006.update()
me_window_005 = bpy.data.meshes.new('Window.005')
me_window_005.from_pydata([(-1.25, -0.025, 0.0), (-1.25, 0.025, 0.0), (-1.2, -0.025, 0.05), (-1.2, 0.025, 0.05), (-0.6, -0.025, 0.05), (-0.6, 0.025, 0.05), (-0.55, -0.025, 0.05), (-0.55, 0.025, 0.05), (0.55, -0.025, 0.05), (0.55, 0.025, 0.05), (0.6, -0.025, 0.05), (0.6, 0.025, 0.05), (1.2, -0.025, 0.05), (1.2, 0.025, 0.05), (1.25, -0.025, 0.0), (1.25, 0.025, 0.0), (-1.25, -0.025, 1.2), (-1.25, 0.025, 1.2), (-1.2, -0.025, 1.15), (-1.2, 0.025, 1.15), (-0.6, -0.025, 1.15), (-0.6, 0.025, 1.15), (-0.55, -0.025, 1.15), (-0.55, 0.025, 1.15), (0.55, -0.025, 1.15), (0.55, 0.025, 1.15), (0.6, -0.025, 1.15), (0.6, 0.025, 1.15), (1.2, -0.025, 1.15), (1.2, 0.025, 1.15), (1.25, -0.025, 1.2), (1.25, 0.025, 1.2), (-1.2, 0.015, 0.05), (-1.15, 0.015, 0.1), (-1.15, 0.065, 0.1), (-1.2, 0.065, 0.05), (-1.2, 0.015, 1.15), (-1.15, 0.015, 1.1), (-1.15, 0.065, 1.1), (-1.2, 0.065, 1.15), (-0.6, 0.015, 1.15), (-0.65, 0.015, 1.1), (-0.65, 0.065, 1.1), (-0.6, 0.065, 1.15), (-0.6, 0.015, 0.05), (-0.65, 0.015, 0.1), (-0.65, 0.065, 0.1), (-0.6, 0.065, 0.05), (-1.15, 0.03, 0.1), (-1.13, 0.03, 0.12), (-1.13, 0.05, 0.12), (-1.15, 0.05, 0.1), (-1.15, 0.03, 1.1), (-1.13, 0.03, 1.08), (-1.13, 0.05, 1.08), (-1.15, 0.05, 1.1), (-0.65, 0.03, 1.1), (-0.67, 0.03, 1.08), (-0.67, 0.05, 1.08), (-0.65, 0.05, 1.1), (-0.65, 0.03, 0.1), (-0.67, 0.03, 0.12), (-0.67, 0.05, 0.12), (-0.65, 0.05, 0.1), (-1.13, 0.035, 0.12), (-1.13, 0.035, 1.08), (-0.67, 0.035, 1.08), (-0.67, 0.035, 0.12), (-1.13, 0.045, 0.12), (-1.13, 0.045, 1.08), (-0.67, 0.045, 1.08), (-0.67, 0.045, 0.12), (-0.55, -0.01, 0.05), (-0.53, -0.01, 0.07), (-0.53, 0.01, 0.07), (-0.55, 0.01, 0.05), (-0.55, -0.01, 1.15), (-0.53, -0.01, 1.13), (-0.53, 0.01, 1.13), (-0.55, 0.01, 1.15), (0.55, -0.01, 1.15), (0.53, -0.01, 1.13), (0.53, 0.01, 1.13), (0.55, 0.01, 1.15), (0.55, -0.01, 0.05), (0.53, -0.01, 0.07), (0.53, 0.01, 0.07), (0.55, 0.01, 0.05), (-0.53, -0.005, 0.07), (-0.53, -0.005, 1.13), (0.53, -0.005, 1.13), (0.53, -0.005, 0.07), (-0.53, 0.005, 0.07), (-0.53, 0.005, 1.13), (0.53, 0.005, 1.13), (0.53, 0.005, 0.07), (0.6, 0.015, 0.05), (0.65, 0.015, 0.1), (0.65, 0.065, 0.1), (0.6, 0.065, 0.05), (0.6, 0.015, 1.15), (0.65, 0.015, 1.1), (0.65, 0.065, 1.1), (0.6, 0.065, 1.15), (1.2, 0.015, 1.15), (1.15, 0.015, 1.1), (1.15, 0.065, 1.1), (1.2, 0.065, 1.15), (1.2, 0.015, 0.05), (1.15, 0.015, 0.1), (1.15, 0.065, 0.1), (1.2, 0.065, 0.05), (0.65, 0.03, 0.1), (0.67, 0.03, 0.12), (0.67, 0.05, 0.12), (0.65, 0.05, 0.1), (0.65, 0.03, 1.1), (0.67, 0.03, 1.08), (0.67, 0.05, 1.08), (0.65, 0.05, 1.1), (1.15, 0.03, 1.1), (1.13, 0.03, 1.08), (1.13, 0.05, 1.08), (1.15, 0.05, 1.1), (1.15, 0.03, 0.1), (1.13, 0.03, 0.12), (1.13, 0.05, 0.12), (1.15, 0.05, 0.1), (0.67, 0.035, 0.12), (0.67, 0.035, 1.08), (1.13, 0.035, 1.08), (1.13, 0.035, 0.12), (0.67, 0.045, 0.12), (0.67, 0.045, 1.08), (1.13, 0.045, 1.08), (1.13, 0.045, 0.12), (-1.25, 0.14, 0.0), (1.25, 0.14, 0.0), (-1.25, -0.14, 0.0), (1.25, -0.14, 0.0), (-1.25, 0.14, -0.04), (1.25, 0.14, -0.04), (-1.25, -0.14, -0.04), (1.25, -0.14, -0.04)], [], [(0, 1, 15, 14), (3, 2, 4, 5), (7, 6, 8, 9), (11, 10, 12, 13), (14, 12, 10, 8, 6, 4, 2, 0), (1, 3, 5, 7, 9, 11, 13, 15), (1, 0, 16, 17), (3, 1, 17, 19), (2, 3, 19, 18), (0, 2, 18, 16), (5, 4, 20, 21), (7, 5, 21, 23), (6, 7, 23, 22), (4, 6, 22, 20), (9, 8, 24, 25), (11, 9, 25, 27), (10, 11, 27, 26), (8, 10, 26, 24), (13, 12, 28, 29), (15, 13, 29, 31), (14, 15, 31, 30), (12, 14, 30, 28), (32, 33, 37, 36), (33, 34, 38, 37), (34, 35, 39, 38), (35, 32, 36, 39), (36, 37, 41, 40), (37, 38, 42, 41), (38, 39, 43, 42), (39, 36, 40, 43), (40, 41, 45, 44), (41, 42, 46, 45), (42, 43, 47, 46), (43, 40, 44, 47), (44, 45, 33, 32), (45, 46, 34, 33), (46, 47, 35, 34), (47, 44, 32, 35), (48, 49, 53, 52), (49, 50, 54, 53), (50, 51, 55, 54), (52, 53, 57, 56), (53, 54, 58, 57), (54, 55, 59, 58), (56, 57, 61, 60), (57, 58, 62, 61), (58, 59, 63, 62), (60, 61, 49, 48), (61, 62, 50, 49), (62, 63, 51, 50), (65, 64, 67, 66), (68, 69, 70, 71), (72, 73, 77, 76), (73, 74, 78, 77), (74, 75, 79, 78), (76, 77, 81, 80), (77, 78, 82, 81), (78, 79, 83, 82), (80, 81, 85, 84), (81, 82, 86, 85), (82, 83, 87, 86), (84, 85, 73, 72), (85, 86, 74, 73), (86, 87, 75, 74), (89, 88, 91, 90), (92, 93, 94, 95), (96, 97, 101, 100), (97, 98, 102, 101), (98, 99, 103, 102), (99, 96, 100, 103), (100, 101, 105, 104), (101, 102, 106, 105), (102, 103, 107, 106), (103, 100, 104, 107), (104, 105, 109, 108), (105, 106, 110, 109), (106, 107, 111, 110), (107, 104, 108, 111), (108, 109, 97, 96), (109, 110, 98, 97), (110, 111, 99, 98), (111, 108, 96, 99), (112, 113, 117, 116), (113, 114, 118, 117), (114, 115, 119, 118), (116, 117, 121, 120), (117, 118, 122, 121), (118, 119, 123, 122), (120, 121, 125, 124), (121, 122, 126, 125), (122, 123, 127, 126), (124, 125, 113, 112), (125, 126, 114, 113), (126, 127, 115, 114), (129, 128, 131, 130), (132, 133, 134, 135), (17, 16, 30, 31), (18, 19, 21, 20), (22, 23, 25, 24), (26, 27, 29, 28), (16, 18, 20, 22, 24, 26, 28, 30), (31, 29, 27, 25, 23, 21, 19, 17), (143, 142, 140, 141), (141, 140, 136, 137), (138, 139, 137, 136), (142, 143, 139, 138), (140, 142, 138, 136), (139, 143, 141, 137)])
me_window_005.polygons.foreach_set('material_index', [0, 0, 0, 0, 0, 0, 0, 0, 0, 0, 0, 0, 0, 0, 0, 0, 0, 0, 0, 0, 0, 0, 0, 0, 0, 0, 0, 0, 0, 0, 0, 0, 0, 0, 0, 0, 0, 0, 1, 1, 1, 1, 1, 1, 1, 1, 1, 1, 1, 1, 2, 2, 1, 1, 1, 1, 1, 1, 1, 1, 1, 1, 1, 1, 2, 2, 0, 0, 0, 0, 0, 0, 0, 0, 0, 0, 0, 0, 0, 0, 0, 0, 1, 1, 1, 1, 1, 1, 1, 1, 1, 1, 1, 1, 2, 2, 0, 0, 0, 0, 0, 0, 3, 3, 3, 3, 3, 3])
me_window_005.materials.append(mat_pvc)
me_window_005.materials.append(mat_plastic)
me_window_005.materials.append(mat_glass)
me_window_005.materials.append(mat_marble)
me_window_005.update()
me_ctrl_hole_007 = bpy.data.meshes.new('CTRL_Hole.007')
me_ctrl_hole_007.from_pydata([(-1.25, 0.252, -0.04), (-1.25, 0.252, 1.2), (1.25, 0.252, 1.2), (1.25, 0.252, -0.04), (-1.25, -0.252, -0.04), (-1.25, -0.252, 1.2), (1.25, -0.252, 1.2), (1.25, -0.252, -0.04)], [], [(0, 4, 5, 1), (3, 2, 6, 7), (0, 1, 2, 3), (4, 7, 6, 5), (1, 5, 6, 2), (0, 3, 7, 4)])
me_ctrl_hole_007.materials.append(mat_hidden_material)
me_ctrl_hole_007.update()
me_room = bpy.data.meshes.new('Room')
me_room.from_pydata([(0.0, 0.0, 2.4), (0.0, 0.0, 0.0), (2.755e-16, 4.5, 2.4), (2.755e-16, 4.5, 0.0), (5.511e-16, 9.0, 0.0), (5.511e-16, 9.0, 2.4), (-3.0, 9.0, 2.4), (-3.0, 9.0, 0.0), (-6.0, 9.0, 0.0), (-6.0, 9.0, 2.4), (-6.0, 4.5, 2.4), (-6.0, 4.5, 0.0), (-6.0, 0.0, 0.0), (-6.0, 0.0, 2.4)], [], [(0, 1, 3, 2), (2, 3, 4, 5), (4, 7, 6, 5), (6, 7, 8, 9), (8, 11, 10, 9), (10, 11, 12, 13), (0, 13, 12, 1)])
_uv = me_room.uv_layers.new(name='UVMap')
_uv.uv.foreach_set('vector', [0.08003, 1.0, 3.457e-05, 1.0, 3.481e-05, 0.85, 0.08003, 0.85, 0.08003, 0.85, 3.481e-05, 0.85, 3.481e-05, 0.7, 0.08003, 0.7, 3.481e-05, 0.7, 3.481e-05, 0.6, 0.08003, 0.6, 0.08003, 0.7, 0.08003, 0.6, 3.481e-05, 0.6, 3.481e-05, 0.5, 0.08003, 0.5, 3.481e-05, 0.5, 3.481e-05, 0.35, 0.08003, 0.35, 0.08003, 0.5, 0.08003, 0.35, 3.481e-05, 0.35, 3.481e-05, 0.2, 0.08003, 0.2, 0.08003, 3.461e-05, 0.08003, 0.2, 3.481e-05, 0.2, 3.469e-05, 3.464e-05])
me_room.materials.append(mat_wall_material)
me_room.update()
me_baseboard = bpy.data.meshes.new('Baseboard')
me_baseboard.from_pydata([(0.0, 0.0, 0.12), (0.0, 0.0, 0.0), (5.511e-16, 9.0, 0.12), (5.511e-16, 9.0, 0.0), (-6.0, 9.0, 0.12), (-6.0, 9.0, 0.0), (-6.0, 0.0, 0.12), (-6.0, 0.0, 0.0)], [], [(0, 1, 3, 2), (2, 3, 5, 4), (4, 5, 7, 6), (0, 6, 7, 1)])
_uv = me_baseboard.uv_layers.new(name='UVMap')
_uv.uv.foreach_set('vector', [0.0801, 3.433e-05, 0.0841, 3.433e-05, 0.0841, 0.3, 0.0801, 0.3, 0.0801, 0.3, 0.0841, 0.3, 0.0841, 0.5, 0.0801, 0.5, 0.0801, 0.5, 0.0841, 0.5, 0.0841, 0.8, 0.0801, 0.8, 0.0801, 1.0, 0.0801, 0.8, 0.0841, 0.8, 0.0841, 1.0])
me_baseboard.materials.append(mat_baseboard_material)
me_baseboard.update()

# ---- objects
ob_plane = bpy.data.objects.new('Plane', me_plane)
ob_doorframe = bpy.data.objects.new('DoorFrame', me_doorfrane)
ob_door = bpy.data.objects.new('Door', me_door)
ob_handle_front = bpy.data.objects.new('Handle_Front', me_handle_front)
ob_handle_back = bpy.data.objects.new('Handle_Back', me_handle_back)
ob_door_group = bpy.data.objects.new('Door_Group', None)
ob_ctrl_hole = bpy.data.objects.new('CTRL_Hole', me_ctrl_hole)
ob_ctrl_baseboard = bpy.data.objects.new('CTRL_Baseboard', me_ctrl_baseboard)
ob_window = bpy.data.objects.new('Window', me_window)
ob_window_group = bpy.data.objects.new('Window_Group', None)
ob_ctrl_hole_002 = bpy.data.objects.new('CTRL_Hole.002', me_ctrl_hole_002)
ob_window_001 = bpy.data.objects.new('Window.001', me_window_001)
ob_window_group_001 = bpy.data.objects.new('Window_Group.001', None)
ob_ctrl_hole_003 = bpy.data.objects.new('CTRL_Hole.003', me_ctrl_hole_003)
ob_window_002 = bpy.data.objects.new('Window.002', me_window_002)
ob_window_group_002 = bpy.data.objects.new('Window_Group.002', None)
ob_ctrl_hole_004 = bpy.data.objects.new('CTRL_Hole.004', me_ctrl_hole_004)
ob_window_003 = bpy.data.objects.new('Window.003', me_window_003)
ob_window_group_003 = bpy.data.objects.new('Window_Group.003', None)
ob_ctrl_hole_005 = bpy.data.objects.new('CTRL_Hole.005', me_ctrl_hole_005)
ob_window_004 = bpy.data.objects.new('Window.004', me_window_004)
ob_window_group_004 = bpy.data.objects.new('Window_Group.004', None)
ob_ctrl_hole_006 = bpy.data.objects.new('CTRL_Hole.006', me_ctrl_hole_006)
ob_window_005 = bpy.data.objects.new('Window.005', me_window_005)
ob_window_group_005 = bpy.data.objects.new('Window_Group.005', None)
ob_ctrl_hole_007 = bpy.data.objects.new('CTRL_Hole.007', me_ctrl_hole_007)
ob_room = bpy.data.objects.new('Room', me_room)
ob_baseboard = bpy.data.objects.new('Baseboard', me_baseboard)

# ---- transforms, parenting, visibility, modifiers, constraints
ob_plane.location = (0.0, 0.0, 0.0)
ob_plane.scale = (10.1, 10.1, 10.1)
ob_doorframe.parent = ob_door_group
ob_doorframe.location = (0.0, 0.0, 0.0)
ob_doorframe.lock_location = (True, True, True)
ob_doorframe.lock_rotation = (True, True, True)
ob_door.parent = ob_doorframe
ob_door.location = (0.418, -0.026, 1.05)
ob_door.lock_location = (True, True, True)
ob_door.lock_rotation = (True, True, False)
ob_handle_front.parent = ob_door
ob_handle_front.location = (-0.776, 0.023, 0.0)
ob_handle_front.rotation_euler = (3.142, 0.0, 0.0)
ob_handle_front.lock_rotation = (True, False, True)
_m = ob_handle_front.modifiers.new('Subdivision', 'SUBSURF')
_m.levels = 2
ob_handle_back.parent = ob_door
ob_handle_back.location = (-0.776, 0.00665, 0.0)
ob_handle_back.lock_rotation = (True, False, True)
_m = ob_handle_back.modifiers.new('Subdivision', 'SUBSURF')
_m.levels = 2
ob_door_group.parent = ob_room
ob_door_group.matrix_parent_inverse = Matrix(((1.0, -0.0, -0.0, -0.0), (-0.0, 1.0, 0.0, 4.5), (-0.0, -0.0, 1.0, -0.0), (-0.0, 0.0, -0.0, 1.0)))
ob_door_group.location = (0.0, 0.0, 0.0)
ob_door_group.rotation_euler = (0.0, 0.0, 1.571)
ob_ctrl_hole.parent = ob_door_group
ob_ctrl_hole.location = (0.0, -0.12, -0.002)
ob_ctrl_hole.scale = (1.0, 2.292, 1.0)
ob_ctrl_hole.hide_render = True
ob_ctrl_hole.visible_camera = False
ob_ctrl_hole.visible_diffuse = False
ob_ctrl_hole.visible_glossy = False
ob_ctrl_hole.visible_transmission = False
ob_ctrl_hole.display_type = 'BOUNDS'
ob_ctrl_baseboard.parent = ob_door_group
ob_ctrl_baseboard.location = (0.0, -0.1767, -0.1)
ob_ctrl_baseboard.hide_render = True
ob_ctrl_baseboard.visible_camera = False
ob_ctrl_baseboard.visible_diffuse = False
ob_ctrl_baseboard.visible_glossy = False
ob_ctrl_baseboard.visible_transmission = False
ob_ctrl_baseboard.display_type = 'BOUNDS'
ob_window.parent = ob_window_group
ob_window.matrix_parent_inverse = Matrix(((1.0, -0.0, 0.0, -0.0), (-0.0, 1.0, -0.0, -2.686), (0.0, -0.0, 1.0, -0.0), (-0.0, 0.0, -0.0, 1.0)))
ob_window.location = (0.0, 2.686, 0.0)
ob_window.lock_location = (True, True, True)
ob_window.lock_rotation = (True, True, True)
ob_window_group.parent = ob_room
ob_window_group.matrix_parent_inverse = Matrix(((1.0, -0.0, -0.0, -0.0), (-0.0, 1.0, 0.0, 4.5), (-0.0, -0.0, 1.0, -0.0), (-0.0, 0.0, -0.0, 1.0)))
ob_window_group.location = (0.0, 2.686, 0.8988)
ob_window_group.rotation_euler = (0.0, 0.0, 1.571)
ob_ctrl_hole_002.parent = ob_window_group
ob_ctrl_hole_002.location = (0.0, 0.0, 0.0)
ob_ctrl_hole_002.scale = (1.0, 1.091, 1.0)
ob_ctrl_hole_002.hide_render = True
ob_ctrl_hole_002.visible_camera = False
ob_ctrl_hole_002.visible_diffuse = False
ob_ctrl_hole_002.visible_glossy = False
ob_ctrl_hole_002.visible_transmission = False
ob_ctrl_hole_002.display_type = 'WIRE'
ob_window_001.parent = ob_window_group_001
ob_window_001.matrix_parent_inverse = Matrix(((1.0, -0.0, 0.0, -0.0), (-0.0, 1.0, -0.0, -2.686), (0.0, -0.0, 1.0, -0.0), (-0.0, 0.0, -0.0, 1.0)))
ob_window_001.location = (0.0, 2.686, 0.0)
ob_window_001.lock_location = (True, True, True)
ob_window_001.lock_rotation = (True, True, True)
ob_window_group_001.parent = ob_room
ob_window_group_001.matrix_parent_inverse = Matrix(((1.0, -0.0, -0.0, -0.0), (-0.0, 1.0, 0.0, 4.5), (-0.0, -0.0, 1.0, -0.0), (-0.0, 0.0, -0.0, 1.0)))
ob_window_group_001.location = (0.0, -2.594, 0.8988)
ob_window_group_001.rotation_euler = (0.0, 0.0, 1.571)
ob_ctrl_hole_003.parent = ob_window_group_001
ob_ctrl_hole_003.location = (0.0, 0.0, 0.0)
ob_ctrl_hole_003.scale = (1.0, 1.091, 1.0)
ob_ctrl_hole_003.hide_render = True
ob_ctrl_hole_003.visible_camera = False
ob_ctrl_hole_003.visible_diffuse = False
ob_ctrl_hole_003.visible_glossy = False
ob_ctrl_hole_003.visible_transmission = False
ob_ctrl_hole_003.display_type = 'WIRE'
ob_window_002.parent = ob_window_group_002
ob_window_002.matrix_parent_inverse = Matrix(((1.0, -0.0, 0.0, -0.0), (-0.0, 1.0, -0.0, -2.686), (0.0, -0.0, 1.0, -0.0), (-0.0, 0.0, -0.0, 1.0)))
ob_window_002.location = (0.0, 2.686, 0.0)
ob_window_002.lock_location = (True, True, True)
ob_window_002.lock_rotation = (True, True, True)
ob_window_group_002.parent = ob_room
ob_window_group_002.matrix_parent_inverse = Matrix(((1.0, -0.0, -0.0, -0.0), (-0.0, 1.0, 0.0, 4.5), (-0.0, -0.0, 1.0, -0.0), (-0.0, 0.0, -0.0, 1.0)))
ob_window_group_002.location = (-3.0, -4.594, 0.8988)
ob_window_group_002.rotation_euler = (0.0, -0.0, 1.192e-07)
ob_ctrl_hole_004.parent = ob_window_group_002
ob_ctrl_hole_004.location = (0.0, 0.0, 0.0)
ob_ctrl_hole_004.scale = (1.0, 1.091, 1.0)
ob_ctrl_hole_004.hide_render = True
ob_ctrl_hole_004.visible_camera = False
ob_ctrl_hole_004.visible_diffuse = False
ob_ctrl_hole_004.visible_glossy = False
ob_ctrl_hole_004.visible_transmission = False
ob_ctrl_hole_004.display_type = 'WIRE'
ob_window_003.parent = ob_window_group_003
ob_window_003.matrix_parent_inverse = Matrix(((1.0, -0.0, 0.0, -0.0), (-0.0, 1.0, -0.0, -2.686), (0.0, -0.0, 1.0, -0.0), (-0.0, 0.0, -0.0, 1.0)))
ob_window_003.location = (0.0, 2.686, 0.0)
ob_window_003.lock_location = (True, True, True)
ob_window_003.lock_rotation = (True, True, True)
ob_window_group_003.parent = ob_room
ob_window_group_003.matrix_parent_inverse = Matrix(((1.0, -0.0, -0.0, -0.0), (-0.0, 1.0, 0.0, 4.5), (-0.0, -0.0, 1.0, -0.0), (-0.0, 0.0, -0.0, 1.0)))
ob_window_group_003.location = (-3.0, 4.406, 0.8988)
ob_window_group_003.rotation_euler = (0.0, -0.0, 3.142)
ob_ctrl_hole_005.parent = ob_window_group_003
ob_ctrl_hole_005.location = (0.0, 0.0, 0.0)
ob_ctrl_hole_005.scale = (1.0, 1.091, 1.0)
ob_ctrl_hole_005.hide_render = True
ob_ctrl_hole_005.visible_camera = False
ob_ctrl_hole_005.visible_diffuse = False
ob_ctrl_hole_005.visible_glossy = False
ob_ctrl_hole_005.visible_transmission = False
ob_ctrl_hole_005.display_type = 'WIRE'
ob_window_004.parent = ob_window_group_004
ob_window_004.matrix_parent_inverse = Matrix(((1.0, -0.0, 0.0, -0.0), (-0.0, 1.0, -0.0, -2.686), (0.0, -0.0, 1.0, -0.0), (-0.0, 0.0, -0.0, 1.0)))
ob_window_004.location = (0.0, 2.686, 0.0)
ob_window_004.lock_location = (True, True, True)
ob_window_004.lock_rotation = (True, True, True)
ob_window_group_004.parent = ob_room
ob_window_group_004.matrix_parent_inverse = Matrix(((1.0, -0.0, -0.0, -0.0), (-0.0, 1.0, 0.0, 4.5), (-0.0, -0.0, 1.0, -0.0), (-0.0, 0.0, -0.0, 1.0)))
ob_window_group_004.location = (-6.0, 2.406, 0.8988)
ob_window_group_004.rotation_euler = (0.0, -0.0, 4.712)
ob_ctrl_hole_006.parent = ob_window_group_004
ob_ctrl_hole_006.location = (0.0, 0.0, 0.0)
ob_ctrl_hole_006.scale = (1.0, 1.091, 1.0)
ob_ctrl_hole_006.hide_render = True
ob_ctrl_hole_006.visible_camera = False
ob_ctrl_hole_006.visible_diffuse = False
ob_ctrl_hole_006.visible_glossy = False
ob_ctrl_hole_006.visible_transmission = False
ob_ctrl_hole_006.display_type = 'WIRE'
ob_window_005.parent = ob_window_group_005
ob_window_005.matrix_parent_inverse = Matrix(((1.0, -0.0, 0.0, -0.0), (-0.0, 1.0, -0.0, -2.686), (0.0, -0.0, 1.0, -0.0), (-0.0, 0.0, -0.0, 1.0)))
ob_window_005.location = (0.0, 2.686, 0.0)
ob_window_005.lock_location = (True, True, True)
ob_window_005.lock_rotation = (True, True, True)
ob_window_group_005.parent = ob_room
ob_window_group_005.matrix_parent_inverse = Matrix(((1.0, -0.0, -0.0, -0.0), (-0.0, 1.0, 0.0, 4.5), (-0.0, -0.0, 1.0, -0.0), (-0.0, 0.0, -0.0, 1.0)))
ob_window_group_005.location = (-6.0, -2.594, 0.8988)
ob_window_group_005.rotation_euler = (0.0, -0.0, 4.712)
ob_ctrl_hole_007.parent = ob_window_group_005
ob_ctrl_hole_007.location = (0.0, 0.0, 0.0)
ob_ctrl_hole_007.scale = (1.0, 1.091, 1.0)
ob_ctrl_hole_007.hide_render = True
ob_ctrl_hole_007.visible_camera = False
ob_ctrl_hole_007.visible_diffuse = False
ob_ctrl_hole_007.visible_glossy = False
ob_ctrl_hole_007.visible_transmission = False
ob_ctrl_hole_007.display_type = 'WIRE'
ob_room.location = (2.259, -9.225, 0.0)
ob_room.scale = (2.0, 2.0, 2.0)
_m = ob_room.modifiers.new('Solidify', 'SOLIDIFY')
_m.thickness = 0.1
_m.use_even_offset = True
_m.use_quality_normals = True
_m = ob_room.modifiers.new('Boolean', 'BOOLEAN')
_m.object = ob_ctrl_hole
_m = ob_room.modifiers.new('Boolean.001', 'BOOLEAN')
_m.object = ob_ctrl_hole_002
_m = ob_room.modifiers.new('Boolean.002', 'BOOLEAN')
_m.object = ob_ctrl_hole_003
_m = ob_room.modifiers.new('Boolean.003', 'BOOLEAN')
_m.object = ob_ctrl_hole_004
_m = ob_room.modifiers.new('Boolean.004', 'BOOLEAN')
_m.object = ob_ctrl_hole_005
_m = ob_room.modifiers.new('Boolean.005', 'BOOLEAN')
_m.object = ob_ctrl_hole_006
_m = ob_room.modifiers.new('Boolean.006', 'BOOLEAN')
_m.object = ob_ctrl_hole_007
ob_baseboard.parent = ob_room
ob_baseboard.location = (0.0, 0.0, 0.0)
_m = ob_baseboard.modifiers.new('Solidify', 'SOLIDIFY')
_m.thickness = -0.315
_m.use_even_offset = True
_m.use_quality_normals = True

# ---- collection membership
col_collection.objects.link(ob_plane)
col_collection.objects.link(ob_doorframe)
col_collection.objects.link(ob_door)
col_collection.objects.link(ob_handle_front)
col_collection.objects.link(ob_handle_back)
col_collection.objects.link(ob_door_group)
col_collection.objects.link(ob_ctrl_hole)
col_collection.objects.link(ob_ctrl_baseboard)
col_collection.objects.link(ob_window)
col_collection.objects.link(ob_window_group)
col_collection.objects.link(ob_ctrl_hole_002)
col_collection.objects.link(ob_window_001)
col_collection.objects.link(ob_window_group_001)
col_collection.objects.link(ob_ctrl_hole_003)
col_collection.objects.link(ob_window_002)
col_collection.objects.link(ob_window_group_002)
col_collection.objects.link(ob_ctrl_hole_004)
col_collection.objects.link(ob_window_003)
col_collection.objects.link(ob_window_group_003)
col_collection.objects.link(ob_ctrl_hole_005)
col_collection.objects.link(ob_window_004)
col_collection.objects.link(ob_window_group_004)
col_collection.objects.link(ob_ctrl_hole_006)
col_collection.objects.link(ob_window_005)
col_collection.objects.link(ob_window_group_005)
col_collection.objects.link(ob_ctrl_hole_007)
col_collection.objects.link(ob_room)
col_collection.objects.link(ob_baseboard)

# ---- scene / render settings (as saved in the file)
scene.frame_start = 1; scene.frame_end = 250; scene.frame_set(1)
scene.render.engine = 'BLENDER_EEVEE_NEXT'
scene.cycles.sampling_pattern = 'TABULATED_SOBOL'
scene.cycles.use_light_tree = False
scene.view_settings.view_transform = 'Filmic'
bpy.context.view_layer.update()

# ---- added for rendering (the .blend has no active camera and no usable light): camera, sun
cam_auto = bpy.data.cameras.new('AutoCamera')
cam_auto.lens = 50.0
cam_auto.sensor_width = 36.0
cam_auto.clip_end = 1000.0
ob_auto_camera = bpy.data.objects.new('AutoCamera', cam_auto)
scene.collection.objects.link(ob_auto_camera)
ob_auto_camera.location = (26.831, -32.3622, 23.9748)
ob_auto_camera.rotation_euler = (1.09748, -7.21219e-08, 0.694738)
scene.camera = ob_auto_camera
light_auto_sun = bpy.data.lights.new('AutoSun', 'SUN')
light_auto_sun.energy = 3.0
light_auto_sun.angle = 0.0523599
ob_auto_sun = bpy.data.objects.new('AutoSun', light_auto_sun)
scene.collection.objects.link(ob_auto_sun)
ob_auto_sun.rotation_euler = (0.872665, 0.174533, 0.523599)
bpy.context.view_layer.update()
